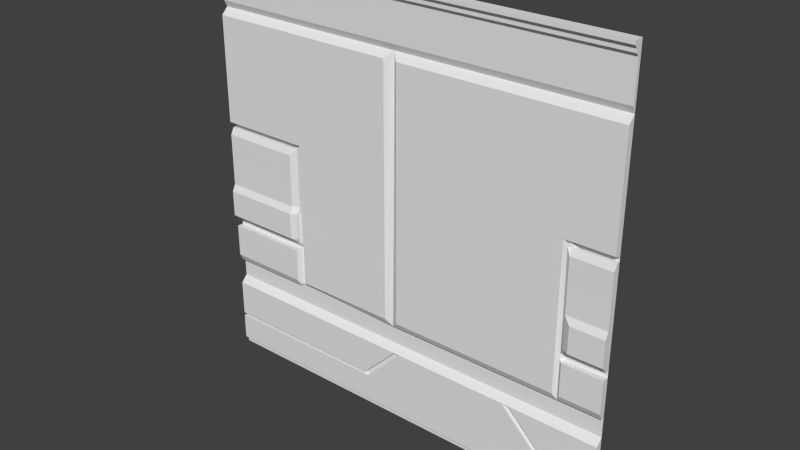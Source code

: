 # Source: med2_9.blend  (saved by Blender 2.76.0; exported with 4.5.12 LTS)
import bpy
from mathutils import Matrix  # noqa: F401  (used for matrix-valued properties, if any)

bpy.ops.wm.read_factory_settings(use_empty=True)
scene = bpy.context.scene
scene.name = 'Scene'

# ---- collections
col_collection_7 = bpy.data.collections.new('Collection 7'); scene.collection.children.link(col_collection_7)

# ---- materials (node trees are filled in below, after node groups)
mat_med2_9 = bpy.data.materials.new('med2_9')
mat_med2_9.alpha_threshold = 0.0
mat_med2_9.use_transparent_shadow = False
mat_med2_9.roughness = 0.5
mat_med2_9.specular_intensity = 0.0
mat_med2_9.line_color = (0.0, 0.0, 0.0, 1.0)

# ---- material node trees

# ---- world
world_world = bpy.data.worlds.new('World'); scene.world = world_world
world_world.color = (0.05088, 0.05088, 0.05088)
world_world.use_sun_shadow = False
world_world.sun_shadow_jitter_overblur = 0.0
world_world.cycles.sampling_method = 'NONE'
world_world.cycles.sample_map_resolution = 256

# ---- meshes
me_med2_9_png = bpy.data.meshes.new('med2_9.png')
me_med2_9_png.from_pydata([(-1.28, -1.28, -1.28), (1.28, -1.28, -1.28), (1.28, 1.28, -1.22), (-1.28, 1.28, -1.22), (-1.28, -1.24, -1.26), (-1.28, -1.2, -1.24), (-1.28, -1.1, -1.24), (-1.28, -1.06, -1.24), (-1.28, -1.04, -1.24), (-1.28, -0.82, -1.24), (-1.28, -0.78, -1.28), (-1.28, -0.74, -1.28), (-1.28, -0.7, -1.28), (-1.28, -0.66, -1.28), (-1.28, -0.42, -1.28), (-1.28, -0.38, -1.28), (-1.28, 0.22, -1.28), (-1.28, 0.24, -1.28), (-1.28, 0.94, -1.28), (-1.28, 0.98, -1.26), (-1.28, 1.2, -1.26), (-1.28, 1.24, -1.24), (1.28, -1.24, -1.26), (1.28, -1.2, -1.24), (1.28, -1.1, -1.24), (1.28, -1.06, -1.24), (1.28, -1.04, -1.24), (1.28, -0.82, -1.24), (1.28, -0.78, -1.28), (1.28, -0.74, -1.28), (1.28, -0.7, -1.28), (1.28, -0.66, -1.28), (1.28, -0.42, -1.28), (1.28, -0.38, -1.28), (1.28, 0.22, -1.28), (1.28, 0.24, -1.28), (1.28, 0.94, -1.28), (1.28, 0.98, -1.26), (1.28, 1.2, -1.26), (1.28, 1.24, -1.24), (-1.18, 1.26, -1.22), (-1.2, -0.66, -1.28), (-1.2, -0.42, -1.28), (-1.2, -0.38, -1.28), (-1.2, 0.22, -1.28), (-1.2, 0.24, -1.28), (-1.28, 1.02, -1.26), (-0.7204, -1.1, -1.24), (-0.7204, -1.06, -1.24), (1.28, 1.02, -1.26), (-0.7204, -0.42, -1.24), (-0.7204, -0.38, -1.24), (-0.7204, 0.24, -1.24), (-1.2, 1.22, -1.24), (-1.2, 1.24, -1.24), (-0.7406, -0.38, -1.26), (-0.7406, 0.24, -1.26), (-1.2, 1.28, -1.22), (-1.2, 1.26, -1.22), (-0.9999, 1.22, -1.24), (-0.9999, 1.26, -1.22), (-0.9999, 1.24, -1.24), (-0.9999, 1.28, -1.22), (-1.18, -0.66, -1.28), (-1.18, -0.42, -1.28), (-1.18, -0.38, -1.28), (-1.18, 0.22, -1.28), (-1.18, 0.24, -1.28), (1.28, -1.26, -1.26), (-0.05983, -0.66, -1.28), (-0.05983, 0.94, -1.28), (-0.05983, -0.42, -1.28), (-0.8001, -0.42, -1.28), (-0.8001, -0.38, -1.28), (-0.8001, 0.22, -1.28), (-0.8001, 0.24, -1.28), (-1.16, -0.42, -1.28), (-1.16, -0.38, -1.28), (-1.16, 0.22, -1.28), (-1.16, 0.24, -1.28), (-1.12, -0.42, -1.28), (-1.12, -0.38, -1.28), (-1.12, 0.22, -1.28), (-1.12, 0.24, -1.28), (-1.06, -0.42, -1.28), (-1.06, -0.38, -1.28), (-1.06, 0.22, -1.28), (-1.06, 0.24, -1.28), (-0.84, -0.42, -1.28), (-0.84, -0.38, -1.28), (-0.84, 0.22, -1.28), (-0.84, 0.24, -1.28), (0.9617, -1.04, -1.24), (-1.28, -1.26, -1.26), (-1.08, -0.42, -1.28), (-1.08, -0.38, -1.28), (-1.08, 0.22, -1.28), (-1.08, 0.24, -1.28), (0.9801, -1.1, -1.24), (1.28, -1.22, -1.24), (-1.18, 1.28, -1.22), (-1.18, 1.24, -1.24), (0.001768, -0.82, -1.24), (-0.03621, -0.82, -1.24), (0.7417, -0.82, -1.24), (1.084, -1.1, -1.24), (0.7001, -0.82, -1.24), (-0.2382, -1.06, -1.24), (-1.18, 1.22, -1.24), (-1.02, 1.26, -1.22), (-0.1003, 0.9, -1.24), (1.28, 0.9, -1.24), (-1.02, 1.28, -1.22), (-0.82, -0.42, -1.28), (-0.82, -0.38, -1.28), (-0.82, 0.22, -1.28), (-0.82, 0.24, -1.28), (-0.76, -0.42, -1.28), (-0.76, -0.38, -1.28), (-0.76, 0.22, -1.26), (-0.76, 0.24, -1.26), (-1.28, 0.9, -1.24), (1.2, 0.22, -1.28), (1.2, -0.66, -1.28), (1.2, 0.24, -1.28), (1.2, -0.38, -1.28), (1.2, -0.42, -1.28), (1.22, 0.22, -1.28), (1.22, -0.66, -1.28), (1.22, 0.24, -1.28), (1.22, -0.38, -1.28), (1.22, -0.42, -1.28), (1.28, 1.26, -1.22), (-1.28, -1.22, -1.24), (-0.2562, -1.04, -1.24), (1.124, -1.06, -1.24), (1.24, 0.22, -1.28), (1.24, -0.66, -1.28), (1.24, 0.24, -1.28), (1.24, -0.38, -1.28), (-1.28, 1.26, -1.22), (1.28, 1.22, -1.24), (1.24, -0.42, -1.28), (-1.28, 1.22, -1.24), (-1.02, 1.22, -1.24), (-1.02, 1.24, -1.24), (1.28, 0.26, -1.24), (-0.7204, 0.26, -1.24), (-0.76, 0.26, -1.24), (-1.16, 0.26, -1.24), (-1.28, 0.26, -1.24), (-1.28, -0.38, -1.26), (-1.28, -0.34, -1.22), (-1.28, -0.18, -1.22), (-1.28, -0.14, -1.24), (-1.28, 0.18, -1.24), (-1.28, 0.22, -1.26), (1.28, -0.38, -1.26), (1.28, -0.34, -1.22), (1.28, -0.18, -1.22), (1.28, -0.14, -1.24), (1.28, 0.18, -1.24), (1.28, 0.22, -1.26), (-1.2, -0.38, -1.26), (-1.2, -0.34, -1.22), (-1.2, -0.18, -1.22), (-1.2, -0.14, -1.24), (-1.2, 0.18, -1.24), (-1.2, 0.22, -1.26), (-1.18, -0.38, -1.26), (-1.18, -0.34, -1.22), (-1.18, -0.18, -1.22), (-1.18, -0.14, -1.24), (-1.18, 0.18, -1.24), (-1.18, 0.22, -1.26), (-1.16, -0.38, -1.26), (-1.16, -0.34, -1.22), (-1.16, -0.18, -1.22), (-1.16, -0.14, -1.24), (-1.16, 0.18, -1.24), (-1.16, 0.22, -1.26), (-0.76, -0.38, -1.26), (-0.8001, -0.38, -1.26), (-0.76, -0.34, -1.24), (-0.8001, -0.34, -1.22), (-0.76, -0.18, -1.24), (-0.8001, -0.18, -1.22), (-0.76, -0.14, -1.26), (-0.8001, -0.14, -1.24), (-0.76, 0.18, -1.26), (-0.8001, 0.18, -1.24), (-0.8001, 0.22, -1.26), (-1.12, -0.38, -1.26), (-1.12, -0.34, -1.22), (-1.12, -0.18, -1.22), (-1.12, -0.14, -1.24), (-1.12, 0.18, -1.24), (-1.12, 0.22, -1.26), (-1.08, -0.38, -1.26), (-1.08, -0.34, -1.22), (-1.08, -0.18, -1.22), (-1.08, -0.14, -1.24), (-1.08, 0.18, -1.24), (-1.08, 0.22, -1.26), (-0.84, -0.38, -1.26), (-1.06, -0.38, -1.26), (-0.84, -0.34, -1.22), (-1.06, -0.34, -1.22), (-0.84, -0.18, -1.22), (-1.06, -0.18, -1.22), (-0.84, -0.14, -1.24), (-1.06, -0.14, -1.24), (-0.84, 0.18, -1.24), (-1.06, 0.18, -1.24), (-0.84, 0.22, -1.26), (-1.06, 0.22, -1.26), (-0.82, -0.38, -1.26), (-0.82, -0.34, -1.22), (-0.82, -0.18, -1.22), (-0.82, -0.14, -1.24), (-0.82, 0.18, -1.24), (-0.82, 0.22, -1.26), (1.02, -0.38, -1.26), (1.2, 0.22, -1.26), (1.2, 0.18, -1.24), (1.2, -0.38, -1.26), (1.02, -0.42, -1.26), (1.2, -0.34, -1.22), (1.2, -0.18, -1.22), (1.2, -0.14, -1.24), (1.22, 0.22, -1.26), (1.22, 0.18, -1.24), (1.22, -0.38, -1.26), (1.22, -0.34, -1.22), (1.22, -0.18, -1.22), (1.22, -0.14, -1.24), (1.24, 0.22, -1.26), (1.24, 0.18, -1.24), (1.24, -0.38, -1.26), (1.24, -0.34, -1.22), (1.24, -0.18, -1.22), (1.24, -0.14, -1.24), (-1.28, -0.66, -1.26), (-1.28, -0.62, -1.24), (-1.28, -0.6, -1.24), (-1.28, -0.58, -1.24), (-1.28, -0.46, -1.24), (-1.28, -0.44, -1.24), (-1.28, -0.42, -1.24), (1.28, -0.66, -1.26), (1.28, -0.62, -1.24), (1.28, -0.6, -1.24), (1.28, -0.58, -1.24), (1.28, -0.46, -1.24), (1.28, -0.44, -1.24), (1.28, -0.42, -1.24), (-0.05983, -0.66, -1.26), (-1.2, -0.66, -1.26), (-1.2, -0.62, -1.24), (-1.2, -0.42, -1.24), (-1.18, -0.66, -1.26), (-0.1003, -0.62, -1.24), (-0.7204, -0.62, -1.24), (-0.76, -0.62, -1.28), (-0.76, -0.66, -1.28), (1.063, 0.24, -1.28), (1.064, 0.22, -1.28), (1.04, -0.38, -1.28), (1.2, -0.62, -1.24), (1.2, -0.46, -1.24), (1.2, -0.58, -1.24), (1.2, -0.66, -1.26), (1.2, -0.6, -1.24), (1.0, -0.62, -1.24), (1.2, -0.42, -1.24), (1.04, -0.42, -1.28), (1.2, -0.44, -1.24), (1.22, -0.62, -1.24), (1.22, -0.46, -1.24), (1.22, -0.58, -1.24), (1.22, -0.66, -1.26), (1.22, -0.6, -1.24), (1.22, -0.42, -1.24), (1.22, -0.44, -1.24), (1.24, -0.62, -1.24), (1.24, -0.46, -1.24), (1.24, -0.58, -1.24), (1.24, -0.66, -1.26), (1.24, -0.6, -1.24), (1.24, -0.42, -1.24), (1.24, -0.44, -1.24), (-1.28, -1.06, -1.26), (-1.28, -1.04, -1.26), (1.28, -1.06, -1.26), (1.28, -1.04, -1.26), (0.001768, -0.82, -1.26), (-0.03621, -0.82, -1.26), (-0.2382, -1.06, -1.26), (-0.7204, -1.06, -1.26), (-0.2562, -1.04, -1.26), (1.084, -1.1, -1.26), (0.9801, -1.1, -1.26), (0.7417, -0.82, -1.26), (0.7001, -0.82, -1.26), (0.9617, -1.04, -1.26), (1.124, -1.06, -1.26), (1.04, 0.24, -1.26), (1.04, 0.26, -1.24), (1.04, 0.22, -1.26), (1.04, -0.14, -1.24), (1.04, -0.6, -1.24), (1.04, -0.46, -1.24), (1.04, -0.62, -1.24), (1.04, -0.66, -1.26), (1.04, -0.18, -1.24), (1.04, -0.44, -1.24), (1.04, -0.34, -1.24), (1.04, -0.58, -1.24), (1.04, -0.42, -1.24), (1.04, -0.38, -1.26), (1.04, 0.18, -1.24), (1.04, -0.66, -1.28), (-0.01974, -0.62, -1.24), (1.02, 0.24, -1.25), (0.9999, 0.26, -1.24), (1.02, -0.66, -1.28), (-0.78, 0.22, -1.28), (-0.01974, 0.9, -1.24), (1.08, -0.34, -1.22), (1.08, -0.18, -1.22), (1.02, 0.22, -1.25), (1.02, -0.66, -1.26), (-0.7826, -0.42, -1.28), (-0.7801, -0.62, -1.24), (-0.7795, -0.66, -1.26), (-0.7803, -0.42, -1.24), (-0.7818, -0.38, -1.28), (1.28, -1.24, -1.28), (1.28, -1.22, -1.28), (1.28, -1.06, -1.28), (1.28, -1.04, -1.28), (1.28, -0.6, -1.28), (1.28, -0.14, -1.28), (1.28, 1.02, -1.28), (1.28, 1.2, -1.28), (1.28, 1.24, -1.28), (1.28, 1.28, -1.28), (-1.28, -1.28, -1.28), (-1.28, 1.28, -1.22), (-1.28, -1.24, -1.26), (-1.28, -1.2, -1.24), (-1.28, -1.1, -1.24), (-1.28, -1.06, -1.24), (-1.28, -1.04, -1.24), (-1.28, -0.82, -1.24), (-1.28, -0.78, -1.28), (-1.28, -0.66, -1.28), (-1.28, -0.42, -1.28), (-1.28, -0.38, -1.28), (-1.28, 0.22, -1.28), (-1.28, 0.24, -1.28), (-1.28, 0.94, -1.28), (-1.28, 0.98, -1.26), (-1.28, 1.2, -1.26), (-1.28, 1.24, -1.24), (-1.28, 1.02, -1.26), (-1.28, -1.26, -1.26), (-1.28, -1.22, -1.24), (-1.28, 0.9, -1.24), (-1.28, 1.26, -1.22), (-1.28, 1.22, -1.24), (-1.28, 0.26, -1.24), (-1.28, -0.38, -1.26), (-1.28, -0.34, -1.22), (-1.28, -0.18, -1.22), (-1.28, -0.14, -1.24), (-1.28, 0.18, -1.24), (-1.28, 0.22, -1.26), (-1.28, -0.66, -1.26), (-1.28, -0.62, -1.24), (-1.28, -0.6, -1.24), (-1.28, -0.58, -1.24), (-1.28, -0.46, -1.24), (-1.28, -0.44, -1.24), (-1.28, -0.42, -1.24), (-1.28, -1.06, -1.26), (-1.28, -1.04, -1.26), (-1.28, -1.24, -1.28), (-1.28, -1.22, -1.28), (-1.28, -1.06, -1.28), (-1.28, -1.04, -1.28), (-1.28, -0.6, -1.28), (-1.28, -0.14, -1.28), (-1.28, 1.02, -1.28), (-1.28, 1.2, -1.28), (-1.28, 1.24, -1.28), (-1.28, 1.28, -1.28), (-0.7402, -0.42, -1.26)], [], [(47, 98, 106, 102, 107, 48), (6, 47, 48, 7), (142, 32, 33, 139), (104, 92, 26, 27), (136, 34, 35, 138), (36, 37, 19, 18, 70), (16, 44, 45, 17), (14, 42, 43, 15), (22, 99, 133, 4), (8, 134, 103, 9), (68, 22, 4, 93), (61, 39, 132, 60, 109, 40, 58, 140, 21, 54, 101, 145), (134, 8, 292, 299), (135, 105, 24, 25), (308, 306, 323, 330), (109, 60, 132, 2, 62, 112, 100, 57, 3, 140, 58, 40), (29, 30, 31, 137, 128, 123, 321, 325, 69, 264, 63, 41, 13, 12, 11, 10, 28), (191, 190, 119), (44, 66, 67, 45), (7, 48, 298, 291), (42, 64, 65, 43), (1, 68, 93, 0), (38, 20, 46, 49), (309, 314, 329), (310, 312, 268, 272), (311, 317, 270, 269), (314, 316, 328, 329), (316, 319, 328), (315, 311, 269, 276), (265, 266, 122, 124), (115, 74, 75, 116), (113, 72, 73, 114), (64, 76, 77, 65), (66, 78, 79, 67), (76, 80, 81, 77), (123, 128, 280, 271), (78, 82, 83, 79), (94, 84, 85, 95), (127, 122, 223, 230), (86, 96, 203, 215), (96, 86, 87, 97), (139, 33, 157, 238), (84, 88, 89, 85), (96, 82, 197, 203), (86, 90, 91, 87), (122, 266, 308, 223), (95, 85, 205, 198), (82, 96, 97, 83), (34, 136, 236, 162), (81, 95, 198, 192), (80, 94, 95, 81), (144, 108, 53, 143, 20, 38, 141, 59), (224, 320, 309, 229), (46, 19, 37, 49), (50, 262, 261, 110, 121, 150, 149, 148, 147, 52, 51), (88, 113, 114, 89), (318, 275, 226), (90, 115, 116, 91), (90, 86, 215, 214), (147, 148, 56), (9, 103, 102, 106, 104, 27, 28, 10), (148, 75, 120), (326, 119, 120), (74, 326, 120, 75), (130, 139, 238, 232), (72, 332, 336, 73), (119, 326, 74, 191), (17, 45, 67, 79, 83, 97, 87, 91, 116, 75, 148, 149, 150), (13, 41, 257, 242), (32, 142, 289, 255), (41, 63, 260, 257), (85, 89, 204, 205), (317, 310, 272, 270), (115, 90, 214, 221), (73, 336, 118, 181, 182), (312, 313, 271, 268), (63, 264, 334, 260), (137, 31, 249, 287), (138, 35, 146, 307, 265, 124, 129), (306, 308, 266, 265), (136, 127, 230, 236), (44, 16, 156, 168), (267, 275, 126, 125), (82, 78, 180, 197), (78, 66, 174, 180), (142, 131, 282, 289), (259, 258, 333, 335), (397, 50, 51, 55), (319, 267, 125, 225), (74, 115, 221, 191), (66, 44, 168, 174), (226, 222, 330, 323, 324, 273, 331), (125, 130, 232, 225), (89, 114, 216, 204), (226, 275, 267, 222), (131, 126, 274, 282), (122, 127, 129, 124), (222, 319, 316), (15, 43, 163, 151), (126, 275, 318, 274), (64, 42, 259, 335, 332, 72, 113, 88, 84, 94, 80, 76), (126, 131, 130, 125), (42, 14, 248, 259), (54, 21, 143, 53, 108, 144, 59, 141, 39, 61, 145, 101), (307, 324, 323), (77, 81, 192, 175), (127, 136, 138, 129), (65, 77, 175, 169), (114, 73, 182, 216), (43, 65, 169, 163), (128, 137, 287, 280), (256, 331, 273, 322), (131, 142, 139, 130), (265, 307, 306), (111, 36, 70, 327), (327, 322, 273, 324, 307, 146, 111), (239, 158, 159, 240), (238, 157, 158, 239), (240, 159, 160, 241), (237, 161, 162, 236), (241, 160, 161, 237), (154, 166, 167, 155), (155, 167, 168, 156), (153, 165, 166, 154), (151, 163, 164, 152), (152, 164, 165, 153), (181, 187, 185, 183), (118, 55, 181), (166, 172, 173, 167), (167, 173, 174, 168), (165, 171, 172, 166), (163, 169, 170, 164), (164, 170, 171, 165), (52, 147, 56, 55, 51), (219, 188, 190, 220), (220, 190, 191, 221), (218, 186, 188, 219), (216, 182, 184, 217), (217, 184, 186, 218), (170, 176, 177, 171), (169, 175, 176, 170), (171, 177, 178, 172), (173, 179, 180, 174), (172, 178, 179, 173), (176, 193, 194, 177), (175, 192, 193, 176), (177, 194, 195, 178), (179, 196, 197, 180), (178, 195, 196, 179), (199, 207, 209, 200), (198, 205, 207, 199), (200, 209, 211, 201), (202, 213, 215, 203), (201, 211, 213, 202), (207, 206, 208, 209), (205, 204, 206, 207), (209, 208, 210, 211), (213, 212, 214, 215), (211, 210, 212, 213), (195, 201, 202, 196), (196, 202, 203, 197), (194, 200, 201, 195), (192, 198, 199, 193), (193, 199, 200, 194), (206, 217, 218, 208), (204, 216, 217, 206), (208, 218, 219, 210), (212, 220, 221, 214), (210, 219, 220, 212), (188, 187, 189, 190), (190, 189, 119), (186, 185, 187, 188), (181, 183, 184), (184, 183, 185, 186), (229, 235, 231, 224), (224, 231, 230, 223), (228, 234, 235, 229), (225, 232, 233, 227), (227, 233, 234, 228), (235, 241, 237, 231), (231, 237, 236, 230), (234, 240, 241, 235), (232, 238, 239, 233), (233, 239, 240, 234), (287, 249, 250, 284), (284, 250, 251, 288), (288, 251, 252, 286), (285, 253, 254, 290), (290, 254, 255, 289), (286, 252, 253, 285), (242, 257, 258, 243), (259, 248, 247, 246, 245, 244, 243, 258), (69, 256, 264), (327, 70, 71, 256, 322), (264, 263, 333, 334), (71, 70, 110, 261, 256), (313, 312, 331), (331, 312, 310, 317, 311, 315, 318, 226), (270, 279, 278, 269), (276, 283, 282, 274), (269, 278, 283, 276), (272, 281, 279, 270), (268, 277, 281, 272), (271, 280, 277, 268), (279, 286, 285, 278), (283, 290, 289, 282), (278, 285, 290, 283), (281, 288, 286, 279), (277, 284, 288, 281), (280, 287, 284, 277), (303, 301, 300, 305, 293, 294, 304, 302), (298, 297, 295, 296, 299, 292, 291), (92, 104, 302, 304), (98, 105, 300, 301), (103, 134, 299, 296), (104, 106, 303, 302), (102, 103, 296, 295), (135, 25, 293, 305), (107, 102, 295, 297), (106, 98, 301, 303), (105, 135, 305, 300), (26, 92, 304, 294), (48, 107, 297, 298), (99, 23, 24, 105, 98, 47, 6, 5, 133), (148, 120, 56), (318, 315, 276, 274), (313, 321, 123, 271), (263, 264, 262, 50, 397, 117), (264, 256, 261, 262), (330, 320, 308), (222, 267, 319), (331, 325, 321, 313), (306, 307, 323), (121, 110, 70, 18), (229, 309, 329, 228), (328, 319, 225, 227), (329, 328, 227, 228), (330, 222, 316, 314, 309, 320), (308, 320, 224, 223), (325, 331, 256, 69), (182, 181, 184), (119, 189, 187, 181, 55, 56, 120), (334, 333, 258, 257, 260), (335, 333, 263, 117), (332, 335, 117), (336, 332, 117, 118), (27, 26, 294, 340, 28), (294, 293, 339, 340), (99, 338, 339, 293, 25, 24, 23), (99, 22, 337, 338), (22, 68, 1, 337), (255, 254, 253, 252, 251, 341, 32), (249, 31, 341, 251, 250), (33, 342, 160, 159, 158, 157), (162, 161, 160, 342, 34), (111, 146, 35, 36), (343, 49, 37, 36), (38, 49, 343, 344), (39, 141, 38, 344, 345), (2, 132, 39, 345, 346), (354, 355, 390, 386, 353), (386, 390, 389, 385), (367, 350, 351, 352, 385, 389, 388), (367, 388, 387, 349), (349, 387, 347, 366), (384, 357, 391, 380, 381, 382, 383), (378, 379, 380, 391, 356), (358, 372, 373, 374, 375, 392), (377, 359, 392, 375, 376), (368, 361, 360, 371), (393, 361, 362, 365), (363, 394, 393, 365), (364, 395, 394, 363, 370), (348, 396, 395, 364, 369), (2, 346, 396, 348, 3, 57, 100, 112, 62), (118, 117, 397, 55)])
_uv = me_med2_9_png.uv_layers.new(name='UVMap')
_uv.uv.foreach_set('vector', [0.2186, 0.0704, 0.8828, 0.0704, 0.7734, 0.1798, 0.5006, 0.1798, 0.4069, 0.08602, 0.2186, 0.08602, 5.131e-06, 0.0704, 0.2186, 0.0704, 0.2186, 0.08602, 5.131e-06, 0.08602, 0.9843, 0.336, 0.9999, 0.336, 0.9999, 0.3516, 0.9843, 0.3516, 0.7896, 0.1798, 0.8756, 0.09384, 0.9999, 0.09384, 0.9999, 0.1798, 0.9843, 0.586, 0.9999, 0.586, 0.9999, 0.5938, 0.9843, 0.5938, 0.9999, 0.8672, 0.9999, 0.8828, 5.131e-06, 0.8828, 5.131e-06, 0.8672, 0.4766, 0.8672, 5.131e-06, 0.586, 0.03118, 0.586, 0.03118, 0.5938, 5.131e-06, 0.5938, 5.131e-06, 0.336, 0.03118, 0.336, 0.03118, 0.3516, 5.131e-06, 0.3516, 0.9999, 0.01572, 0.9999, 0.02353, 5.131e-06, 0.02353, 5.131e-06, 0.01572, 5.131e-06, 0.09384, 0.3999, 0.09384, 0.4858, 0.1798, 5.131e-06, 0.1798, 0.9999, 0.007907, 0.9999, 0.01572, 5.131e-06, 0.01572, 5.131e-06, 0.007907, 0.1094, 0.9844, 0.9999, 0.9844, 0.9999, 0.9922, 0.1094, 0.9922, 0.1015, 0.9922, 0.03903, 0.9922, 0.03124, 0.9922, 5.131e-06, 0.9922, 5.131e-06, 0.9844, 0.03124, 0.9844, 0.03903, 0.9844, 0.1015, 0.9844, 0.3999, 0.09384, 5.131e-06, 0.09384, 5.131e-06, 0.09384, 0.3999, 0.09384, 0.939, 0.08602, 0.9234, 0.0704, 0.9999, 0.0704, 0.9999, 0.08602, 0.9062, 0.586, 0.9062, 0.5938, 0.8983, 0.5938, 0.8983, 0.586, 0.1015, 0.9922, 0.1094, 0.9922, 0.9999, 0.9922, 0.9999, 1.0, 0.1094, 1.0, 0.1015, 1.0, 0.03903, 1.0, 0.03124, 1.0, 5.131e-06, 1.0, 5.131e-06, 0.9922, 0.03124, 0.9922, 0.03903, 0.9922, 0.9999, 0.211, 0.9999, 0.2266, 0.9999, 0.2423, 0.9843, 0.2423, 0.9765, 0.2423, 0.9686, 0.2423, 0.9061, 0.2423, 0.8983, 0.2423, 0.4766, 0.2423, 0.2031, 0.2423, 0.03906, 0.2423, 0.03118, 0.2423, 5.131e-06, 0.2423, 5.131e-06, 0.2266, 5.131e-06, 0.211, 5.131e-06, 0.1954, 0.9999, 0.1954, 0.1875, 0.586, 0.1875, 0.5703, 0.2031, 0.586, 0.03118, 0.586, 0.03906, 0.586, 0.03906, 0.5938, 0.03118, 0.5938, 5.131e-06, 0.08602, 0.2186, 0.08602, 0.2186, 0.08602, 5.131e-06, 0.08602, 0.03118, 0.336, 0.03906, 0.336, 0.03906, 0.3516, 0.03118, 0.3516, 0.9999, 9.533e-05, 0.9999, 0.007907, 5.131e-06, 0.007907, 5.131e-06, 9.533e-05, 0.9999, 0.9687, 5.131e-06, 0.9687, 5.131e-06, 0.8984, 0.9999, 0.8984, 0.9062, 0.4454, 0.9061, 0.4297, 0.9217, 0.4297, 0.9062, 0.2657, 0.9062, 0.2579, 0.9686, 0.2579, 0.9686, 0.2657, 0.9062, 0.3204, 0.9062, 0.2735, 0.9686, 0.2735, 0.9686, 0.3204, 0.9061, 0.4297, 0.9061, 0.3672, 0.9217, 0.3672, 0.9217, 0.4297, 0.9061, 0.3672, 0.9062, 0.3516, 0.9217, 0.3672, 0.9062, 0.3282, 0.9062, 0.3204, 0.9686, 0.3204, 0.9686, 0.3282, 0.9151, 0.5938, 0.9157, 0.586, 0.9686, 0.586, 0.9686, 0.5938, 0.1797, 0.586, 0.1875, 0.586, 0.1875, 0.5938, 0.1797, 0.5938, 0.1797, 0.336, 0.1875, 0.336, 0.1875, 0.3516, 0.1797, 0.3516, 0.03906, 0.336, 0.04702, 0.336, 0.04702, 0.3516, 0.03906, 0.3516, 0.03906, 0.586, 0.04702, 0.586, 0.04702, 0.5938, 0.03906, 0.5938, 0.04702, 0.336, 0.06244, 0.336, 0.06244, 0.3516, 0.04702, 0.3516, 0.9655, 0.2343, 0.9733, 0.2343, 0.9733, 0.2343, 0.9655, 0.2343, 0.04702, 0.586, 0.06244, 0.586, 0.06244, 0.5938, 0.04702, 0.5938, 0.0781, 0.336, 0.08593, 0.336, 0.08593, 0.3516, 0.0781, 0.3516, 0.9765, 0.5683, 0.9686, 0.5683, 0.9686, 0.5683, 0.9765, 0.5683, 0.08593, 0.5683, 0.0781, 0.5683, 0.0781, 0.5683, 0.08593, 0.5683, 0.0781, 0.586, 0.08593, 0.586, 0.08593, 0.5938, 0.0781, 0.5938, 0.9843, 0.3516, 0.9999, 0.3516, 0.9999, 0.3516, 0.9843, 0.3516, 0.08593, 0.336, 0.1719, 0.336, 0.1719, 0.3516, 0.08593, 0.3516, 0.0781, 0.5683, 0.06244, 0.5683, 0.06244, 0.5683, 0.0781, 0.5683, 0.08593, 0.586, 0.1719, 0.586, 0.1719, 0.5938, 0.08593, 0.5938, 0.9686, 0.5683, 0.9157, 0.5683, 0.9062, 0.5683, 0.9686, 0.5683, 0.0781, 0.3516, 0.08593, 0.3516, 0.08593, 0.3516, 0.0781, 0.3516, 0.06244, 0.586, 0.0781, 0.586, 0.0781, 0.5938, 0.06244, 0.5938, 0.9999, 0.5683, 0.9843, 0.5683, 0.9843, 0.5683, 0.9999, 0.5683, 0.06244, 0.3516, 0.0781, 0.3516, 0.0781, 0.3516, 0.06244, 0.3516, 0.06244, 0.336, 0.0781, 0.336, 0.0781, 0.3516, 0.06244, 0.3516, 0.1015, 0.9766, 0.03903, 0.9766, 0.03124, 0.9766, 5.131e-06, 0.9766, 5.131e-06, 0.9687, 0.9999, 0.9687, 0.9999, 0.9766, 0.1094, 0.9766, 0.9686, 0.5703, 0.9062, 0.5684, 0.9062, 0.4454, 0.9686, 0.4454, 5.131e-06, 0.8984, 5.131e-06, 0.8828, 0.9999, 0.8828, 0.9999, 0.8984, 0.2186, 0.336, 0.2186, 0.2579, 0.4608, 0.2579, 0.4608, 0.8516, 5.131e-06, 0.8516, 5.131e-06, 0.6016, 0.04702, 0.6016, 0.2031, 0.6016, 0.2186, 0.6016, 0.2186, 0.5938, 0.2186, 0.3516, 0.1719, 0.336, 0.1797, 0.336, 0.1797, 0.3516, 0.1719, 0.3516, 0.9062, 0.336, 0.9062, 0.336, 0.8983, 0.336, 0.1719, 0.586, 0.1797, 0.586, 0.1797, 0.5938, 0.1719, 0.5938, 0.1719, 0.5683, 0.08593, 0.5683, 0.08593, 0.5683, 0.1719, 0.5683, 0.2186, 0.6016, 0.2031, 0.6016, 0.2107, 0.5938, 5.131e-06, 0.1798, 0.4858, 0.1798, 0.5006, 0.1798, 0.7734, 0.1798, 0.7896, 0.1798, 0.9999, 0.1798, 0.9999, 0.1954, 5.131e-06, 0.1954, 0.2031, 0.6016, 0.1875, 0.5938, 0.2031, 0.5938, 0.1953, 0.586, 0.2031, 0.586, 0.2031, 0.5938, 0.1875, 0.586, 0.1953, 0.586, 0.2031, 0.5938, 0.1875, 0.5938, 0.9765, 0.3516, 0.9843, 0.3516, 0.9843, 0.3516, 0.9765, 0.3516, 0.1875, 0.336, 0.1943, 0.336, 0.1946, 0.3516, 0.1875, 0.3516, 0.1896, 0.5675, 0.1818, 0.5675, 0.174, 0.5675, 0.174, 0.5675, 5.131e-06, 0.5938, 0.03118, 0.5938, 0.03906, 0.5938, 0.04702, 0.5938, 0.06244, 0.5938, 0.0781, 0.5938, 0.08593, 0.5938, 0.1719, 0.5938, 0.1797, 0.5938, 0.1875, 0.5938, 0.2031, 0.6016, 0.04702, 0.6016, 5.131e-06, 0.6016, 5.131e-06, 0.2408, 0.03118, 0.2408, 0.03118, 0.2408, 5.131e-06, 0.2408, 0.9999, 0.336, 0.9843, 0.336, 0.9843, 0.336, 0.9999, 0.336, 0.03118, 0.2408, 0.03906, 0.2408, 0.03906, 0.2408, 0.03118, 0.2408, 0.08593, 0.3516, 0.1719, 0.3516, 0.1719, 0.3516, 0.08593, 0.3516, 0.9062, 0.2735, 0.9062, 0.2657, 0.9686, 0.2657, 0.9686, 0.2735, 0.1797, 0.5683, 0.1719, 0.5683, 0.1719, 0.5683, 0.1797, 0.5683, 0.1875, 0.3516, 0.1946, 0.3516, 0.2031, 0.3516, 0.2031, 0.3516, 0.1875, 0.3516, 0.9062, 0.2579, 0.9062, 0.2423, 0.9686, 0.2423, 0.9686, 0.2579, 0.03906, 0.2408, 0.2031, 0.2408, 0.1955, 0.2408, 0.03906, 0.2408, 0.9811, 0.2343, 0.9967, 0.2343, 0.9967, 0.2343, 0.9811, 0.2343, 0.9843, 0.5938, 0.9999, 0.5938, 0.9999, 0.6016, 0.9062, 0.6016, 0.9151, 0.5938, 0.9686, 0.5938, 0.9765, 0.5938, 0.9062, 0.5938, 0.9062, 0.586, 0.9157, 0.586, 0.9151, 0.5938, 0.9843, 0.5683, 0.9765, 0.5683, 0.9765, 0.5683, 0.9843, 0.5683, 0.03118, 0.5683, 5.131e-06, 0.5683, 5.131e-06, 0.5683, 0.03118, 0.5683, 0.9062, 0.3516, 0.9062, 0.336, 0.9686, 0.336, 0.9686, 0.3516, 0.06244, 0.5683, 0.04702, 0.5683, 0.04702, 0.5683, 0.06244, 0.5683, 0.04702, 0.5683, 0.03906, 0.5683, 0.03906, 0.5683, 0.04702, 0.5683, 0.9843, 0.336, 0.9765, 0.336, 0.9765, 0.336, 0.9843, 0.336, 0.03118, 0.336, 0.03107, 0.2579, 0.1954, 0.2579, 0.1953, 0.336, 0.2108, 0.336, 0.2186, 0.336, 0.2186, 0.3516, 0.2131, 0.3516, 0.9667, 0.3435, 0.9667, 0.3435, 0.9924, 0.3435, 0.9924, 0.3435, 0.1875, 0.5683, 0.1797, 0.5683, 0.1797, 0.5683, 0.1875, 0.5683, 0.03906, 0.5683, 0.03118, 0.5683, 0.03118, 0.5683, 0.03906, 0.5683, 0.8983, 0.336, 0.8983, 0.3516, 0.8983, 0.586, 0.8983, 0.5938, 0.8905, 0.6016, 0.8905, 0.2579, 0.8983, 0.2423, 0.9686, 0.3516, 0.9765, 0.3516, 0.9765, 0.3516, 0.9686, 0.3516, 0.1719, 0.3516, 0.1797, 0.3516, 0.1797, 0.3516, 0.1719, 0.3516, 0.7753, 0.5528, 0.7802, 0.5528, 0.7803, 0.5627, 0.7753, 0.5627, 0.9765, 0.336, 0.9686, 0.336, 0.9686, 0.336, 0.9765, 0.336, 0.9686, 0.586, 0.9765, 0.586, 0.9765, 0.5938, 0.9686, 0.5938, 0.8983, 0.3516, 0.9062, 0.3516, 0.9061, 0.3672, 5.131e-06, 0.3516, 0.03118, 0.3516, 0.03118, 0.3516, 5.131e-06, 0.3516, 0.9686, 0.336, 0.9062, 0.336, 0.9062, 0.336, 0.9686, 0.336, 0.01627, 0.3562, 0.008385, 0.3562, 0.008385, 0.3562, 0.1667, 0.3575, 0.165, 0.3577, 0.1582, 0.3577, 0.1504, 0.3577, 0.1491, 0.3562, 0.06313, 0.3562, 0.0553, 0.3562, 0.03965, 0.3562, 0.02422, 0.3562, 0.9686, 0.336, 0.9765, 0.336, 0.9765, 0.3516, 0.9686, 0.3516, 0.03118, 0.336, 5.131e-06, 0.336, 5.131e-06, 0.336, 0.03118, 0.336, 0.03124, 0.9844, 5.131e-06, 0.9844, 5.131e-06, 0.9766, 0.03124, 0.9766, 0.03903, 0.9766, 0.1015, 0.9766, 0.1094, 0.9766, 0.9999, 0.9766, 0.9999, 0.9844, 0.1094, 0.9844, 0.1015, 0.9844, 0.03903, 0.9844, 0.9062, 0.6016, 0.8905, 0.6016, 0.8983, 0.5938, 0.04702, 0.3516, 0.06244, 0.3516, 0.06244, 0.3516, 0.04702, 0.3516, 0.9765, 0.586, 0.9843, 0.586, 0.9843, 0.5938, 0.9765, 0.5938, 0.03906, 0.3516, 0.04702, 0.3516, 0.04702, 0.3516, 0.03906, 0.3516, 0.1797, 0.3516, 0.1875, 0.3516, 0.1875, 0.3516, 0.1797, 0.3516, 0.03118, 0.3516, 0.03906, 0.3516, 0.03906, 0.3516, 0.03118, 0.3516, 0.9733, 0.2343, 0.9811, 0.2343, 0.9811, 0.2343, 0.9733, 0.2343, 0.4766, 0.2423, 0.8983, 0.2423, 0.8905, 0.2579, 0.4922, 0.2579, 0.9765, 0.336, 0.9843, 0.336, 0.9843, 0.3516, 0.9765, 0.3516, 0.9151, 0.5938, 0.9062, 0.6016, 0.9062, 0.5938, 0.9999, 0.8516, 0.9999, 0.8672, 0.4766, 0.8672, 0.4922, 0.8516, 0.4922, 0.8516, 0.4922, 0.2579, 0.8905, 0.2579, 0.8905, 0.6016, 0.9062, 0.6016, 0.9999, 0.6016, 0.9999, 0.8516, 0.9843, 0.3672, 0.9999, 0.3672, 0.9999, 0.4297, 0.9843, 0.4297, 0.9843, 0.3516, 0.9999, 0.3516, 0.9999, 0.3672, 0.9843, 0.3672, 0.9843, 0.4297, 0.9999, 0.4297, 0.9999, 0.4454, 0.9843, 0.4454, 0.9843, 0.5703, 0.9999, 0.5703, 0.9999, 0.586, 0.9843, 0.586, 0.9843, 0.4454, 0.9999, 0.4454, 0.9999, 0.5703, 0.9843, 0.5703, 5.131e-06, 0.4454, 0.03118, 0.4454, 0.03118, 0.5703, 5.131e-06, 0.5703, 5.131e-06, 0.5703, 0.03118, 0.5703, 0.03118, 0.586, 5.131e-06, 0.586, 5.131e-06, 0.4297, 0.03118, 0.4297, 0.03118, 0.4454, 5.131e-06, 0.4454, 5.131e-06, 0.3516, 0.03118, 0.3516, 0.03118, 0.3672, 5.131e-06, 0.3672, 5.131e-06, 0.3672, 0.03118, 0.3672, 0.03118, 0.4297, 5.131e-06, 0.4297, 0.08315, 0.4653, 0.1769, 0.4653, 0.1613, 0.4653, 0.09878, 0.4653, 0.2031, 0.3516, 0.2107, 0.3516, 0.2031, 0.3516, 0.03118, 0.4454, 0.03906, 0.4454, 0.03906, 0.5703, 0.03118, 0.5703, 0.03118, 0.5703, 0.03906, 0.5703, 0.03906, 0.586, 0.03118, 0.586, 0.03118, 0.4297, 0.03906, 0.4297, 0.03906, 0.4454, 0.03118, 0.4454, 0.03118, 0.3516, 0.03906, 0.3516, 0.03906, 0.3672, 0.03118, 0.3672, 0.03118, 0.3672, 0.03906, 0.3672, 0.03906, 0.4297, 0.03118, 0.4297, 0.2186, 0.5938, 0.2186, 0.6016, 0.2107, 0.5938, 0.2107, 0.3516, 0.2186, 0.3516, 0.1797, 0.4454, 0.1875, 0.4454, 0.1875, 0.5703, 0.1797, 0.5703, 0.1797, 0.5703, 0.1875, 0.5703, 0.1875, 0.586, 0.1797, 0.586, 0.1797, 0.4297, 0.1875, 0.4297, 0.1875, 0.4454, 0.1797, 0.4454, 0.1797, 0.3516, 0.1875, 0.3516, 0.1875, 0.3672, 0.1797, 0.3672, 0.1797, 0.3672, 0.1875, 0.3672, 0.1875, 0.4297, 0.1797, 0.4297, 0.03906, 0.3672, 0.04702, 0.3672, 0.04702, 0.4297, 0.03906, 0.4297, 0.03906, 0.3516, 0.04702, 0.3516, 0.04702, 0.3672, 0.03906, 0.3672, 0.03906, 0.4297, 0.04702, 0.4297, 0.04702, 0.4454, 0.03906, 0.4454, 0.03906, 0.5703, 0.04702, 0.5703, 0.04702, 0.586, 0.03906, 0.586, 0.03906, 0.4454, 0.04702, 0.4454, 0.04702, 0.5703, 0.03906, 0.5703, 0.04702, 0.3672, 0.06244, 0.3672, 0.06244, 0.4297, 0.04702, 0.4297, 0.04702, 0.3516, 0.06244, 0.3516, 0.06244, 0.3672, 0.04702, 0.3672, 0.04702, 0.4297, 0.06244, 0.4297, 0.06244, 0.4454, 0.04702, 0.4454, 0.04702, 0.5703, 0.06244, 0.5703, 0.06244, 0.586, 0.04702, 0.586, 0.04702, 0.4454, 0.06244, 0.4454, 0.06244, 0.5703, 0.04702, 0.5703, 0.0781, 0.3672, 0.08593, 0.3672, 0.08593, 0.4297, 0.0781, 0.4297, 0.0781, 0.3516, 0.08593, 0.3516, 0.08593, 0.3672, 0.0781, 0.3672, 0.0781, 0.4297, 0.08593, 0.4297, 0.08593, 0.4454, 0.0781, 0.4454, 0.0781, 0.5703, 0.08593, 0.5703, 0.08593, 0.586, 0.0781, 0.586, 0.0781, 0.4454, 0.08593, 0.4454, 0.08593, 0.5703, 0.0781, 0.5703, 0.08593, 0.3672, 0.1719, 0.3672, 0.1719, 0.4297, 0.08593, 0.4297, 0.08593, 0.3516, 0.1719, 0.3516, 0.1719, 0.3672, 0.08593, 0.3672, 0.08593, 0.4297, 0.1719, 0.4297, 0.1719, 0.4454, 0.08593, 0.4454, 0.08593, 0.5703, 0.1719, 0.5703, 0.1719, 0.586, 0.08593, 0.586, 0.08593, 0.4454, 0.1719, 0.4454, 0.1719, 0.5703, 0.08593, 0.5703, 0.06244, 0.4454, 0.0781, 0.4454, 0.0781, 0.5703, 0.06244, 0.5703, 0.06244, 0.5703, 0.0781, 0.5703, 0.0781, 0.586, 0.06244, 0.586, 0.06244, 0.4297, 0.0781, 0.4297, 0.0781, 0.4454, 0.06244, 0.4454, 0.06244, 0.3516, 0.0781, 0.3516, 0.0781, 0.3672, 0.06244, 0.3672, 0.06244, 0.3672, 0.0781, 0.3672, 0.0781, 0.4297, 0.06244, 0.4297, 0.1719, 0.3672, 0.1797, 0.3672, 0.1797, 0.4297, 0.1719, 0.4297, 0.1719, 0.3516, 0.1797, 0.3516, 0.1797, 0.3672, 0.1719, 0.3672, 0.1719, 0.4297, 0.1797, 0.4297, 0.1797, 0.4454, 0.1719, 0.4454, 0.1719, 0.5703, 0.1797, 0.5703, 0.1797, 0.586, 0.1719, 0.586, 0.1719, 0.4454, 0.1797, 0.4454, 0.1797, 0.5703, 0.1719, 0.5703, 0.1875, 0.4454, 0.2031, 0.4454, 0.2031, 0.5703, 0.1875, 0.5703, 0.1875, 0.5568, 0.2031, 0.5568, 0.2031, 0.5693, 0.1875, 0.4297, 0.2031, 0.4297, 0.2031, 0.4454, 0.1875, 0.4454, 0.1938, 0.3609, 0.1938, 0.3651, 0.1897, 0.3651, 0.1875, 0.3672, 0.2031, 0.3672, 0.2031, 0.4297, 0.1875, 0.4297, 0.9686, 0.4454, 0.9765, 0.4454, 0.9765, 0.5703, 0.9686, 0.5703, 0.9686, 0.5703, 0.9765, 0.5703, 0.9765, 0.586, 0.9686, 0.586, 0.9686, 0.4297, 0.9765, 0.4297, 0.9765, 0.4454, 0.9686, 0.4454, 0.9686, 0.3516, 0.9765, 0.3516, 0.9765, 0.3672, 0.9686, 0.3672, 0.9686, 0.3672, 0.9765, 0.3672, 0.9765, 0.4297, 0.9686, 0.4297, 0.9765, 0.4454, 0.9843, 0.4454, 0.9843, 0.5703, 0.9765, 0.5703, 0.9765, 0.5703, 0.9843, 0.5703, 0.9843, 0.586, 0.9765, 0.586, 0.9765, 0.4297, 0.9843, 0.4297, 0.9843, 0.4454, 0.9765, 0.4454, 0.9765, 0.3516, 0.9843, 0.3516, 0.9843, 0.3672, 0.9765, 0.3672, 0.9765, 0.3672, 0.9843, 0.3672, 0.9843, 0.4297, 0.9765, 0.4297, 0.9843, 0.2423, 0.9999, 0.2423, 0.9999, 0.2579, 0.9843, 0.2579, 0.9843, 0.2579, 0.9999, 0.2579, 0.9999, 0.2657, 0.9843, 0.2657, 0.9843, 0.2657, 0.9999, 0.2657, 0.9999, 0.2735, 0.9843, 0.2735, 0.9843, 0.3204, 0.9999, 0.3204, 0.9999, 0.3282, 0.9843, 0.3282, 0.9843, 0.3282, 0.9999, 0.3282, 0.9999, 0.336, 0.9843, 0.336, 0.9843, 0.2735, 0.9999, 0.2735, 0.9999, 0.3204, 0.9843, 0.3204, 5.131e-06, 0.2423, 0.03118, 0.2423, 0.03118, 0.2579, 5.131e-06, 0.2579, 0.03118, 0.336, 5.131e-06, 0.336, 5.131e-06, 0.3282, 5.131e-06, 0.3204, 5.131e-06, 0.2735, 5.131e-06, 0.2657, 5.131e-06, 0.2579, 0.03118, 0.2579, 0.4766, 0.2423, 0.4766, 0.2423, 0.2161, 0.2468, 0.4922, 0.8516, 0.4766, 0.8672, 0.4766, 0.336, 0.4766, 0.2423, 0.4922, 0.2579, 0.2031, 0.2423, 0.2031, 0.2579, 0.1953, 0.2579, 0.1955, 0.2423, 0.4766, 0.336, 0.4766, 0.8672, 0.4608, 0.8516, 0.4608, 0.2579, 0.4766, 0.2423, 0.9062, 0.2423, 0.9062, 0.2579, 0.8983, 0.2423, 0.8983, 0.2423, 0.9062, 0.2579, 0.9062, 0.2657, 0.9062, 0.2735, 0.9062, 0.3204, 0.9062, 0.3282, 0.9062, 0.336, 0.8983, 0.336, 0.9686, 0.2735, 0.9765, 0.2735, 0.9765, 0.3204, 0.9686, 0.3204, 0.9686, 0.3282, 0.9765, 0.3282, 0.9765, 0.336, 0.9686, 0.336, 0.9686, 0.3204, 0.9765, 0.3204, 0.9765, 0.3282, 0.9686, 0.3282, 0.9686, 0.2657, 0.9765, 0.2657, 0.9765, 0.2735, 0.9686, 0.2735, 0.9686, 0.2579, 0.9765, 0.2579, 0.9765, 0.2657, 0.9686, 0.2657, 0.9686, 0.2423, 0.9765, 0.2423, 0.9765, 0.2579, 0.9686, 0.2579, 0.9765, 0.2735, 0.9843, 0.2735, 0.9843, 0.3204, 0.9765, 0.3204, 0.9765, 0.3282, 0.9843, 0.3282, 0.9843, 0.336, 0.9765, 0.336, 0.9765, 0.3204, 0.9843, 0.3204, 0.9843, 0.3282, 0.9765, 0.3282, 0.9765, 0.2657, 0.9843, 0.2657, 0.9843, 0.2735, 0.9765, 0.2735, 0.9765, 0.2579, 0.9843, 0.2579, 0.9843, 0.2657, 0.9765, 0.2657, 0.9765, 0.2423, 0.9843, 0.2423, 0.9843, 0.2579, 0.9765, 0.2579, 0.7734, 0.1798, 0.8828, 0.0704, 0.9234, 0.0704, 0.939, 0.08602, 0.9999, 0.08602, 0.9999, 0.09384, 0.8756, 0.09384, 0.7896, 0.1798, 0.2186, 0.08602, 0.4069, 0.08602, 0.5006, 0.1798, 0.4858, 0.1798, 0.3999, 0.09384, 5.131e-06, 0.09384, 5.131e-06, 0.08602, 0.7737, 0.2472, 0.6522, 0.2481, 0.6522, 0.2481, 0.7737, 0.2472, 0.8828, 0.0704, 0.9234, 0.0704, 0.9234, 0.0704, 0.8828, 0.0704, 0.5741, 0.2523, 0.4527, 0.2481, 0.4527, 0.2481, 0.5741, 0.2523, 0.7745, 0.2075, 0.7583, 0.2075, 0.7583, 0.2075, 0.7745, 0.2075, 0.4855, 0.2075, 0.4707, 0.2075, 0.4707, 0.2075, 0.4855, 0.2075, 0.939, 0.08602, 0.9999, 0.08602, 0.9999, 0.08602, 0.939, 0.08602, 0.4447, 0.07846, 0.5384, 0.1722, 0.5384, 0.1722, 0.4447, 0.07846, 0.7507, 0.1722, 0.8601, 0.06284, 0.8601, 0.06284, 0.7507, 0.1722, 0.9234, 0.0704, 0.939, 0.08602, 0.939, 0.08602, 0.9234, 0.0704, 0.9999, 0.09384, 0.8756, 0.09384, 0.8756, 0.09384, 0.9999, 0.09384, 0.2186, 0.08602, 0.4069, 0.08602, 0.4069, 0.08602, 0.2186, 0.08602, 0.9999, 0.02353, 0.9999, 0.03134, 0.9999, 0.0704, 0.9234, 0.0704, 0.8828, 0.0704, 0.2186, 0.0704, 5.131e-06, 0.0704, 5.131e-06, 0.03134, 5.131e-06, 0.02353, 0.2031, 0.6016, 0.2031, 0.5938, 0.2107, 0.5938, 0.9062, 0.336, 0.9062, 0.3282, 0.9686, 0.3282, 0.9686, 0.336, 0.9099, 0.236, 0.9099, 0.236, 0.9724, 0.236, 0.9724, 0.236, 0.2031, 0.2579, 0.2031, 0.2423, 0.2189, 0.2579, 0.2186, 0.336, 0.2108, 0.336, 0.2031, 0.336, 0.2031, 0.2423, 0.4766, 0.2423, 0.4608, 0.2579, 0.2186, 0.2579, 0.8983, 0.586, 0.9062, 0.5703, 0.9062, 0.586, 0.8568, 0.2458, 0.8646, 0.2458, 0.8646, 0.2458, 0.8921, 0.2448, 0.892, 0.2448, 0.8998, 0.2448, 0.8999, 0.2448, 0.9062, 0.5938, 0.9062, 0.6016, 0.8983, 0.5938, 5.131e-06, 0.8516, 0.4608, 0.8516, 0.4766, 0.8672, 5.131e-06, 0.8672, 0.9686, 0.4454, 0.9062, 0.4454, 0.9217, 0.4297, 0.9686, 0.4297, 0.9217, 0.3672, 0.9062, 0.3516, 0.9686, 0.3516, 0.9686, 0.3672, 0.9217, 0.4297, 0.9217, 0.3672, 0.9686, 0.3672, 0.9686, 0.4297, 0.8983, 0.586, 0.8983, 0.3516, 0.9061, 0.3672, 0.9061, 0.4297, 0.9062, 0.4454, 0.9062, 0.5703, 0.9062, 0.586, 0.9062, 0.5703, 0.9686, 0.5703, 0.9686, 0.586, 0.892, 0.2448, 0.8921, 0.2448, 0.4766, 0.2423, 0.4766, 0.2423, 0.1716, 0.3516, 0.1872, 0.3516, 0.1716, 0.3672, 0.2031, 0.586, 0.2031, 0.5703, 0.2031, 0.4454, 0.2031, 0.3516, 0.2107, 0.3516, 0.2107, 0.5938, 0.2031, 0.5938, 0.1955, 0.2423, 0.1953, 0.2579, 0.03118, 0.2579, 0.03118, 0.2423, 0.03906, 0.2423, 0.1953, 0.336, 0.1954, 0.2579, 0.2032, 0.2579, 0.2032, 0.336, 0.165, 0.3577, 0.1667, 0.3575, 0.1738, 0.3577, 0.1946, 0.3516, 0.1943, 0.336, 0.2031, 0.336, 0.2031, 0.3516, 0.9985, 0.1798, 0.9985, 0.09384, 0.9992, 0.09384, 0.9999, 0.09384, 0.9999, 0.1954, 0.9992, 0.09384, 0.9992, 0.08602, 0.9999, 0.08602, 0.9999, 0.09384, 0.9985, 0.02353, 0.9999, 0.02353, 0.9999, 0.08602, 0.9992, 0.08602, 0.9985, 0.08602, 0.9985, 0.0704, 0.9985, 0.03134, 0.9985, 0.02353, 0.9992, 0.01572, 0.9999, 0.01572, 0.9999, 0.02353, 0.9992, 0.01572, 0.9992, 0.007907, 0.9999, 9.533e-05, 0.9999, 0.01572, 0.9985, 0.336, 0.9985, 0.3282, 0.9985, 0.3204, 0.9985, 0.2735, 0.9985, 0.2657, 0.9999, 0.2657, 0.9999, 0.336, 0.9992, 0.2423, 0.9999, 0.2423, 0.9999, 0.2657, 0.9985, 0.2657, 0.9985, 0.2579, 0.9999, 0.3516, 0.9999, 0.4454, 0.9985, 0.4454, 0.9978, 0.4297, 0.9978, 0.3672, 0.9992, 0.3516, 0.9992, 0.586, 0.9985, 0.5703, 0.9985, 0.4454, 0.9999, 0.4454, 0.9999, 0.586, 0.9985, 0.8516, 0.9985, 0.6016, 0.9999, 0.5938, 0.9999, 0.8672, 0.9999, 0.8984, 0.9992, 0.8984, 0.9992, 0.8828, 0.9999, 0.8672, 0.9992, 0.9687, 0.9992, 0.8984, 0.9999, 0.8984, 0.9999, 0.9687, 0.9985, 0.9844, 0.9985, 0.9766, 0.9992, 0.9687, 0.9999, 0.9687, 0.9999, 0.9844, 0.9978, 1.0, 0.9978, 0.9922, 0.9985, 0.9844, 0.9999, 0.9844, 0.9999, 1.0, 0.9985, 0.1798, 0.9999, 0.1954, 0.9999, 0.09384, 0.9992, 0.09384, 0.9985, 0.09384, 0.9992, 0.09384, 0.9999, 0.09384, 0.9999, 0.08602, 0.9992, 0.08602, 0.9985, 0.02353, 0.9985, 0.03134, 0.9985, 0.0704, 0.9985, 0.08602, 0.9992, 0.08602, 0.9999, 0.08602, 0.9999, 0.02353, 0.9985, 0.02353, 0.9999, 0.02353, 0.9999, 0.01572, 0.9992, 0.01572, 0.9992, 0.01572, 0.9999, 0.01572, 0.9999, 9.533e-05, 0.9992, 0.007907, 0.9985, 0.336, 0.9999, 0.336, 0.9999, 0.2657, 0.9985, 0.2657, 0.9985, 0.2735, 0.9985, 0.3204, 0.9985, 0.3282, 0.9992, 0.2423, 0.9985, 0.2579, 0.9985, 0.2657, 0.9999, 0.2657, 0.9999, 0.2423, 0.9999, 0.3516, 0.9992, 0.3516, 0.9978, 0.3672, 0.9978, 0.4297, 0.9985, 0.4454, 0.9999, 0.4454, 0.9992, 0.586, 0.9999, 0.586, 0.9999, 0.4454, 0.9985, 0.4454, 0.9985, 0.5703, 0.9985, 0.8516, 0.9999, 0.8672, 0.9999, 0.5938, 0.9985, 0.6016, 0.9999, 0.8984, 0.9999, 0.8672, 0.9992, 0.8828, 0.9992, 0.8984, 0.9992, 0.9687, 0.9999, 0.9687, 0.9999, 0.8984, 0.9992, 0.8984, 0.9985, 0.9844, 0.9999, 0.9844, 0.9999, 0.9687, 0.9992, 0.9687, 0.9985, 0.9766, 0.9978, 1.0, 0.9999, 1.0, 0.9999, 0.9844, 0.9985, 0.9844, 0.9978, 0.9922, 0.006388, 0.9944, 0.006388, 0.9844, 0.9921, 0.9844, 0.9921, 0.9944, 0.9921, 0.9944, 0.9613, 0.9944, 0.9537, 0.9944, 0.8921, 0.9944, 0.8843, 0.9944, 0.2031, 0.3516, 0.2031, 0.336, 0.2108, 0.336, 0.2107, 0.3516])
_ca = me_med2_9_png.color_attributes.new('Col', 'BYTE_COLOR', 'CORNER')
_ca.data.foreach_set('color', [0.2789, 0.0, 0.0, 1.0, 0.2789, 0.0, 0.0, 1.0, 0.2789, 0.0, 0.0, 1.0, 0.2789, 0.0, 0.0, 1.0, 0.2789, 0.0, 0.0, 1.0, 0.2789, 0.0, 0.0, 1.0, 0.2789, 0.0, 0.0, 1.0, 0.2789, 0.0, 0.0, 1.0, 0.2789, 0.0, 0.0, 1.0, 0.2789, 0.0, 0.0, 1.0, 0.2789, 0.0, 0.0, 1.0, 0.2789, 0.0, 0.0, 1.0, 0.2789, 0.0, 0.0, 1.0, 0.2789, 0.0, 0.0, 1.0, 0.2789, 0.0, 0.0, 1.0, 0.2789, 0.0, 0.0, 1.0, 0.2789, 0.0, 0.0, 1.0, 0.2789, 0.0, 0.0, 1.0, 0.2789, 0.0, 0.0, 1.0, 0.2789, 0.0, 0.0, 1.0, 0.2789, 0.0, 0.0, 1.0, 0.2789, 0.0, 0.0, 1.0, 0.2789, 0.0, 0.0, 1.0, 0.2789, 0.0, 0.0, 1.0, 0.2789, 0.0, 0.0, 1.0, 0.2789, 0.0, 0.0, 1.0, 0.2789, 0.0, 0.0, 1.0, 0.2789, 0.0, 0.0, 1.0, 0.2789, 0.0, 0.0, 1.0, 0.2789, 0.0, 0.0, 1.0, 0.2789, 0.0, 0.0, 1.0, 0.2789, 0.0, 0.0, 1.0, 0.2789, 0.0, 0.0, 1.0, 0.2789, 0.0, 0.0, 1.0, 0.2789, 0.0, 0.0, 1.0, 0.2789, 0.0, 0.0, 1.0, 0.2789, 0.0, 0.0, 1.0, 0.2789, 0.0, 0.0, 1.0, 0.2789, 0.0, 0.0, 1.0, 0.2789, 0.0, 0.0, 1.0, 0.2789, 0.0, 0.0, 1.0, 0.2789, 0.0, 0.0, 1.0, 0.2789, 0.0, 0.0, 1.0, 0.2789, 0.0, 0.0, 1.0, 0.2789, 0.0, 0.0, 1.0, 0.2789, 0.0, 0.0, 1.0, 0.2789, 0.0, 0.0, 1.0, 0.2789, 0.0, 0.0, 1.0, 0.2789, 0.0, 0.0, 1.0, 0.2789, 0.0, 0.0, 1.0, 0.2789, 0.0, 0.0, 1.0, 0.2789, 0.0, 0.0, 1.0, 0.2789, 0.0, 0.0, 1.0, 0.2789, 0.0, 0.0, 1.0, 0.2789, 0.0, 0.0, 1.0, 0.2789, 0.0, 0.0, 1.0, 0.2789, 0.0, 0.0, 1.0, 0.2789, 0.0, 0.0, 1.0, 0.2789, 0.0, 0.0, 1.0, 0.2789, 0.0, 0.0, 1.0, 0.2789, 0.0, 0.0, 1.0, 0.2789, 0.0, 0.0, 1.0, 0.2789, 0.0, 0.0, 1.0, 0.2789, 0.0, 0.0, 1.0, 0.2789, 0.0, 0.0, 1.0, 0.2789, 0.0, 0.0, 1.0, 0.2789, 0.0, 0.0, 1.0, 0.2789, 0.0, 0.0, 1.0, 0.2789, 0.0, 0.0, 1.0, 0.2789, 0.0, 0.0, 1.0, 0.2789, 0.0, 0.0, 1.0, 0.2789, 0.0, 0.0, 1.0, 0.2789, 0.0, 0.0, 1.0, 0.2789, 0.0, 0.0, 1.0, 0.2789, 0.0, 0.0, 1.0, 0.2789, 0.0, 0.0, 1.0, 0.2789, 0.0, 0.0, 1.0, 0.2789, 0.0, 0.0, 1.0, 0.2789, 0.0, 0.0, 1.0, 0.2789, 0.0, 0.0, 1.0, 0.2789, 0.0, 0.0, 1.0, 0.2789, 0.0, 0.0, 1.0, 0.2789, 0.0, 0.0, 1.0, 0.2789, 0.0, 0.0, 1.0, 0.2789, 0.0, 0.0, 1.0, 0.2789, 0.0, 0.0, 1.0, 0.2789, 0.0, 0.0, 1.0, 0.2789, 0.0, 0.0, 1.0, 0.2789, 0.0, 0.0, 1.0, 0.2789, 0.0, 0.0, 1.0, 0.2789, 0.0, 0.0, 1.0, 0.2789, 0.0, 0.0, 1.0, 0.2789, 0.0, 0.0, 1.0, 0.2789, 0.0, 0.0, 1.0, 0.2789, 0.0, 0.0, 1.0, 0.2789, 0.0, 0.0, 1.0, 0.2789, 0.0, 0.0, 1.0, 0.2789, 0.0, 0.0, 1.0, 0.2789, 0.0, 0.0, 1.0, 0.2789, 0.0, 0.0, 1.0, 0.2789, 0.0, 0.0, 1.0, 0.2789, 0.0, 0.0, 1.0, 0.2789, 0.0, 0.0, 1.0, 0.2789, 0.0, 0.0, 1.0, 0.2789, 0.0, 0.0, 1.0, 0.2789, 0.0, 0.0, 1.0, 0.2789, 0.0, 0.0, 1.0, 0.2789, 0.0, 0.0, 1.0, 0.2789, 0.0, 0.0, 1.0, 0.2789, 0.0, 0.0, 1.0, 0.2789, 0.0, 0.0, 1.0, 0.2789, 0.0, 0.0, 1.0, 0.2789, 0.0, 0.0, 1.0, 0.2789, 0.0, 0.0, 1.0, 0.2789, 0.0, 0.0, 1.0, 0.2789, 0.0, 0.0, 1.0, 0.2789, 0.0, 0.0, 1.0, 0.2789, 0.0, 0.0, 1.0, 0.2789, 0.0, 0.0, 1.0, 0.2789, 0.0, 0.0, 1.0, 0.2789, 0.0, 0.0, 1.0, 0.2789, 0.0, 0.0, 1.0, 0.2789, 0.0, 0.0, 1.0, 0.2789, 0.0, 0.0, 1.0, 0.2789, 0.0, 0.0, 1.0, 0.2789, 0.0, 0.0, 1.0, 0.2789, 0.0, 0.0, 1.0, 0.2789, 0.0, 0.0, 1.0, 0.2789, 0.0, 0.0, 1.0, 0.2789, 0.0, 0.0, 1.0, 0.2789, 0.0, 0.0, 1.0, 0.2789, 0.0, 0.0, 1.0, 0.2789, 0.0, 0.0, 1.0, 0.2789, 0.0, 0.0, 1.0, 0.2789, 0.0, 0.0, 1.0, 0.2789, 0.0, 0.0, 1.0, 0.2789, 0.0, 0.0, 1.0, 0.2789, 0.0, 0.0, 1.0, 0.2789, 0.0, 0.0, 1.0, 0.2789, 0.0, 0.0, 1.0, 0.2789, 0.0, 0.0, 1.0, 0.2789, 0.0, 0.0, 1.0, 0.2789, 0.0, 0.0, 1.0, 0.2789, 0.0, 0.0, 1.0, 0.2789, 0.0, 0.0, 1.0, 0.2789, 0.0, 0.0, 1.0, 0.2789, 0.0, 0.0, 1.0, 0.2789, 0.0, 0.0, 1.0, 0.2789, 0.0, 0.0, 1.0, 0.2789, 0.0, 0.0, 1.0, 0.2789, 0.0, 0.0, 1.0, 0.2789, 0.0, 0.0, 1.0, 0.2789, 0.0, 0.0, 1.0, 0.2789, 0.0, 0.0, 1.0, 0.2789, 0.0, 0.0, 1.0, 0.2789, 0.0, 0.0, 1.0, 0.2789, 0.0, 0.0, 1.0, 0.2789, 0.0, 0.0, 1.0, 0.2789, 0.0, 0.0, 1.0, 0.2789, 0.0, 0.0, 1.0, 0.2789, 0.0, 0.0, 1.0, 0.2789, 0.0, 0.0, 1.0, 0.2789, 0.0, 0.0, 1.0, 0.2789, 0.0, 0.0, 1.0, 0.2789, 0.0, 0.0, 1.0, 0.2789, 0.0, 0.0, 1.0, 0.2789, 0.0, 0.0, 1.0, 0.2789, 0.0, 0.0, 1.0, 0.2789, 0.0, 0.0, 1.0, 0.2789, 0.0, 0.0, 1.0, 0.2789, 0.0, 0.0, 1.0, 0.2789, 0.0, 0.0, 1.0, 0.2789, 0.0, 0.0, 1.0, 0.2789, 0.0, 0.0, 1.0, 0.2789, 0.0, 0.0, 1.0, 0.2789, 0.0, 0.0, 1.0, 0.2789, 0.0, 0.0, 1.0, 0.2789, 0.0, 0.0, 1.0, 0.2789, 0.0, 0.0, 1.0, 0.2789, 0.0, 0.0, 1.0, 0.2789, 0.0, 0.0, 1.0, 0.2789, 0.0, 0.0, 1.0, 0.2789, 0.0, 0.0, 1.0, 0.2789, 0.0, 0.0, 1.0, 0.2789, 0.0, 0.0, 1.0, 0.2789, 0.0, 0.0, 1.0, 0.2789, 0.0, 0.0, 1.0, 0.2789, 0.0, 0.0, 1.0, 0.2789, 0.0, 0.0, 1.0, 0.2789, 0.0, 0.0, 1.0, 0.2789, 0.0, 0.0, 1.0, 0.2789, 0.0, 0.0, 1.0, 0.2789, 0.0, 0.0, 1.0, 0.2789, 0.0, 0.0, 1.0, 0.2789, 0.0, 0.0, 1.0, 0.2789, 0.0, 0.0, 1.0, 0.2789, 0.0, 0.0, 1.0, 0.2789, 0.0, 0.0, 1.0, 0.2789, 0.0, 0.0, 1.0, 0.2789, 0.0, 0.0, 1.0, 0.2789, 0.0, 0.0, 1.0, 0.2789, 0.0, 0.0, 1.0, 0.2789, 0.0, 0.0, 1.0, 0.2789, 0.0, 0.0, 1.0, 0.2789, 0.0, 0.0, 1.0, 0.2789, 0.0, 0.0, 1.0, 0.2789, 0.0, 0.0, 1.0, 0.2789, 0.0, 0.0, 1.0, 0.2789, 0.0, 0.0, 1.0, 0.2789, 0.0, 0.0, 1.0, 0.2789, 0.0, 0.0, 1.0, 0.2789, 0.0, 0.0, 1.0, 0.2789, 0.0, 0.0, 1.0, 0.2789, 0.0, 0.0, 1.0, 0.2789, 0.0, 0.0, 1.0, 0.2789, 0.0, 0.0, 1.0, 0.2789, 0.0, 0.0, 1.0, 0.2789, 0.0, 0.0, 1.0, 0.2789, 0.0, 0.0, 1.0, 0.2789, 0.0, 0.0, 1.0, 0.2789, 0.0, 0.0, 1.0, 0.2789, 0.0, 0.0, 1.0, 0.2789, 0.0, 0.0, 1.0, 0.2789, 0.0, 0.0, 1.0, 0.2789, 0.0, 0.0, 1.0, 0.2789, 0.0, 0.0, 1.0, 0.2789, 0.0, 0.0, 1.0, 0.2789, 0.0, 0.0, 1.0, 0.2789, 0.0, 0.0, 1.0, 0.2789, 0.0, 0.0, 1.0, 0.2789, 0.0, 0.0, 1.0, 0.2789, 0.0, 0.0, 1.0, 0.2789, 0.0, 0.0, 1.0, 0.2789, 0.0, 0.0, 1.0, 0.2789, 0.0, 0.0, 1.0, 0.2789, 0.0, 0.0, 1.0, 0.2789, 0.0, 0.0, 1.0, 0.2789, 0.0, 0.0, 1.0, 0.2789, 0.0, 0.0, 1.0, 0.2789, 0.0, 0.0, 1.0, 0.2789, 0.0, 0.0, 1.0, 0.2789, 0.0, 0.0, 1.0, 0.2789, 0.0, 0.0, 1.0, 0.2789, 0.0, 0.0, 1.0, 0.2789, 0.0, 0.0, 1.0, 0.2789, 0.0, 0.0, 1.0, 0.2789, 0.0, 0.0, 1.0, 0.2789, 0.0, 0.0, 1.0, 0.2789, 0.0, 0.0, 1.0, 0.2789, 0.0, 0.0, 1.0, 0.2789, 0.0, 0.0, 1.0, 0.2789, 0.0, 0.0, 1.0, 0.2789, 0.0, 0.0, 1.0, 0.2789, 0.0, 0.0, 1.0, 0.2789, 0.0, 0.0, 1.0, 0.2789, 0.0, 0.0, 1.0, 0.2789, 0.0, 0.0, 1.0, 0.2789, 0.0, 0.0, 1.0, 0.2789, 0.0, 0.0, 1.0, 0.2789, 0.0, 0.0, 1.0, 0.2789, 0.0, 0.0, 1.0, 0.2789, 0.0, 0.0, 1.0, 0.2789, 0.0, 0.0, 1.0, 0.2789, 0.0, 0.0, 1.0, 0.2789, 0.0, 0.0, 1.0, 0.2789, 0.0, 0.0, 1.0, 0.2789, 0.0, 0.0, 1.0, 0.2789, 0.0, 0.0, 1.0, 0.2789, 0.0, 0.0, 1.0, 0.2789, 0.0, 0.0, 1.0, 0.2789, 0.0, 0.0, 1.0, 0.2789, 0.0, 0.0, 1.0, 0.2789, 0.0, 0.0, 1.0, 0.2789, 0.0, 0.0, 1.0, 0.2789, 0.0, 0.0, 1.0, 0.2789, 0.0, 0.0, 1.0, 0.2789, 0.0, 0.0, 1.0, 0.2789, 0.0, 0.0, 1.0, 0.2789, 0.0, 0.0, 1.0, 0.2789, 0.0, 0.0, 1.0, 0.2789, 0.0, 0.0, 1.0, 0.2789, 0.0, 0.0, 1.0, 0.2789, 0.0, 0.0, 1.0, 0.2789, 0.0, 0.0, 1.0, 0.2789, 0.0, 0.0, 1.0, 0.2789, 0.0, 0.0, 1.0, 0.2789, 0.0, 0.0, 1.0, 0.2789, 0.0, 0.0, 1.0, 0.2789, 0.0, 0.0, 1.0, 0.2789, 0.0, 0.0, 1.0, 0.2789, 0.0, 0.0, 1.0, 0.2789, 0.0, 0.0, 1.0, 0.2789, 0.0, 0.0, 1.0, 0.2789, 0.0, 0.0, 1.0, 0.2789, 0.0, 0.0, 1.0, 0.2789, 0.0, 0.0, 1.0, 0.2789, 0.0, 0.0, 1.0, 0.2789, 0.0, 0.0, 1.0, 0.2789, 0.0, 0.0, 1.0, 0.2789, 0.0, 0.0, 1.0, 0.2789, 0.0, 0.0, 1.0, 0.2789, 0.0, 0.0, 1.0, 0.2789, 0.0, 0.0, 1.0, 0.2789, 0.0, 0.0, 1.0, 0.2789, 0.0, 0.0, 1.0, 0.2789, 0.0, 0.0, 1.0, 0.2789, 0.0, 0.0, 1.0, 0.2789, 0.0, 0.0, 1.0, 0.2789, 0.0, 0.0, 1.0, 0.2789, 0.0, 0.0, 1.0, 0.2789, 0.0, 0.0, 1.0, 0.2789, 0.0, 0.0, 1.0, 0.2789, 0.0, 0.0, 1.0, 0.2789, 0.0, 0.0, 1.0, 0.2789, 0.0, 0.0, 1.0, 0.2789, 0.0, 0.0, 1.0, 0.2789, 0.0, 0.0, 1.0, 0.2789, 0.0, 0.0, 1.0, 0.2789, 0.0, 0.0, 1.0, 0.2789, 0.0, 0.0, 1.0, 0.2789, 0.0, 0.0, 1.0, 0.2789, 0.0, 0.0, 1.0, 0.2789, 0.0, 0.0, 1.0, 0.2789, 0.0, 0.0, 1.0, 0.2789, 0.0, 0.0, 1.0, 0.2789, 0.0, 0.0, 1.0, 0.2789, 0.0, 0.0, 1.0, 0.2789, 0.0, 0.0, 1.0, 0.2789, 0.0, 0.0, 1.0, 0.2789, 0.0, 0.0, 1.0, 0.2789, 0.0, 0.0, 1.0, 0.2789, 0.0, 0.0, 1.0, 0.2789, 0.0, 0.0, 1.0, 0.2789, 0.0, 0.0, 1.0, 0.2789, 0.0, 0.0, 1.0, 0.2789, 0.0, 0.0, 1.0, 0.2789, 0.0, 0.0, 1.0, 0.2789, 0.0, 0.0, 1.0, 0.2789, 0.0, 0.0, 1.0, 0.2789, 0.0, 0.0, 1.0, 0.2789, 0.0, 0.0, 1.0, 0.2789, 0.0, 0.0, 1.0, 0.2789, 0.0, 0.0, 1.0, 0.2789, 0.0, 0.0, 1.0, 0.2789, 0.0, 0.0, 1.0, 0.2789, 0.0, 0.0, 1.0, 0.2789, 0.0, 0.0, 1.0, 0.2789, 0.0, 0.0, 1.0, 0.2789, 0.0, 0.0, 1.0, 0.2789, 0.0, 0.0, 1.0, 0.2789, 0.0, 0.0, 1.0, 0.2789, 0.0, 0.0, 1.0, 0.2789, 0.0, 0.0, 1.0, 0.2789, 0.0, 0.0, 1.0, 0.2789, 0.0, 0.0, 1.0, 0.2789, 0.0, 0.0, 1.0, 0.2789, 0.0, 0.0, 1.0, 0.2789, 0.0, 0.0, 1.0, 0.2789, 0.0, 0.0, 1.0, 0.2789, 0.0, 0.0, 1.0, 0.2789, 0.0, 0.0, 1.0, 0.2789, 0.0, 0.0, 1.0, 0.2789, 0.0, 0.0, 1.0, 0.2789, 0.0, 0.0, 1.0, 0.2789, 0.0, 0.0, 1.0, 0.2789, 0.0, 0.0, 1.0, 0.2789, 0.0, 0.0, 1.0, 0.2789, 0.0, 0.0, 1.0, 0.2789, 0.0, 0.0, 1.0, 0.2789, 0.0, 0.0, 1.0, 0.2789, 0.0, 0.0, 1.0, 0.2789, 0.0, 0.0, 1.0, 0.2789, 0.0, 0.0, 1.0, 0.2789, 0.0, 0.0, 1.0, 0.2789, 0.0, 0.0, 1.0, 0.2789, 0.0, 0.0, 1.0, 0.2789, 0.0, 0.0, 1.0, 0.2789, 0.0, 0.0, 1.0, 0.2789, 0.0, 0.0, 1.0, 0.2789, 0.0, 0.0, 1.0, 0.2789, 0.0, 0.0, 1.0, 0.2789, 0.0, 0.0, 1.0, 0.2789, 0.0, 0.0, 1.0, 0.2789, 0.0, 0.0, 1.0, 0.2789, 0.0, 0.0, 1.0, 0.2789, 0.0, 0.0, 1.0, 0.2789, 0.0, 0.0, 1.0, 0.2789, 0.0, 0.0, 1.0, 0.2789, 0.0, 0.0, 1.0, 0.2789, 0.0, 0.0, 1.0, 0.2789, 0.0, 0.0, 1.0, 0.2789, 0.0, 0.0, 1.0, 0.2789, 0.0, 0.0, 1.0, 0.2789, 0.0, 0.0, 1.0, 0.2789, 0.0, 0.0, 1.0, 0.2789, 0.0, 0.0, 1.0, 0.2789, 0.0, 0.0, 1.0, 0.2789, 0.0, 0.0, 1.0, 0.2789, 0.0, 0.0, 1.0, 0.2789, 0.0, 0.0, 1.0, 0.2789, 0.0, 0.0, 1.0, 0.2789, 0.0, 0.0, 1.0, 0.2789, 0.0, 0.0, 1.0, 0.2789, 0.0, 0.0, 1.0, 0.2789, 0.0, 0.0, 1.0, 0.2789, 0.0, 0.0, 1.0, 0.2789, 0.0, 0.0, 1.0, 0.2789, 0.0, 0.0, 1.0, 0.2789, 0.0, 0.0, 1.0, 0.2789, 0.0, 0.0, 1.0, 0.2789, 0.0, 0.0, 1.0, 0.2789, 0.0, 0.0, 1.0, 0.2789, 0.0, 0.0, 1.0, 0.2789, 0.0, 0.0, 1.0, 0.2789, 0.0, 0.0, 1.0, 0.2789, 0.0, 0.0, 1.0, 0.2789, 0.0, 0.0, 1.0, 0.2789, 0.0, 0.0, 1.0, 0.2789, 0.0, 0.0, 1.0, 0.2789, 0.0, 0.0, 1.0, 0.2789, 0.0, 0.0, 1.0, 0.2789, 0.0, 0.0, 1.0, 0.2789, 0.0, 0.0, 1.0, 0.2789, 0.0, 0.0, 1.0, 0.2789, 0.0, 0.0, 1.0, 0.2789, 0.0, 0.0, 1.0, 0.2789, 0.0, 0.0, 1.0, 0.2789, 0.0, 0.0, 1.0, 0.2789, 0.0, 0.0, 1.0, 0.2789, 0.0, 0.0, 1.0, 0.2789, 0.0, 0.0, 1.0, 0.2789, 0.0, 0.0, 1.0, 0.2789, 0.0, 0.0, 1.0, 0.2789, 0.0, 0.0, 1.0, 0.2789, 0.0, 0.0, 1.0, 0.2789, 0.0, 0.0, 1.0, 0.2789, 0.0, 0.0, 1.0, 0.2789, 0.0, 0.0, 1.0, 0.2789, 0.0, 0.0, 1.0, 0.2789, 0.0, 0.0, 1.0, 0.2789, 0.0, 0.0, 1.0, 0.2789, 0.0, 0.0, 1.0, 0.2789, 0.0, 0.0, 1.0, 0.2789, 0.0, 0.0, 1.0, 0.2789, 0.0, 0.0, 1.0, 0.2789, 0.0, 0.0, 1.0, 0.2789, 0.0, 0.0, 1.0, 0.2789, 0.0, 0.0, 1.0, 0.2789, 0.0, 0.0, 1.0, 0.2789, 0.0, 0.0, 1.0, 0.2789, 0.0, 0.0, 1.0, 0.2789, 0.0, 0.0, 1.0, 0.2789, 0.0, 0.0, 1.0, 0.2789, 0.0, 0.0, 1.0, 0.2789, 0.0, 0.0, 1.0, 0.2789, 0.0, 0.0, 1.0, 0.2789, 0.0, 0.0, 1.0, 0.2789, 0.0, 0.0, 1.0, 0.2789, 0.0, 0.0, 1.0, 0.2789, 0.0, 0.0, 1.0, 0.2789, 0.0, 0.0, 1.0, 0.2789, 0.0, 0.0, 1.0, 0.2789, 0.0, 0.0, 1.0, 0.2789, 0.0, 0.0, 1.0, 0.2789, 0.0, 0.0, 1.0, 0.2789, 0.0, 0.0, 1.0, 0.2789, 0.0, 0.0, 1.0, 0.2789, 0.0, 0.0, 1.0, 0.2789, 0.0, 0.0, 1.0, 0.2789, 0.0, 0.0, 1.0, 0.2789, 0.0, 0.0, 1.0, 0.2789, 0.0, 0.0, 1.0, 0.2789, 0.0, 0.0, 1.0, 0.2789, 0.0, 0.0, 1.0, 0.2789, 0.0, 0.0, 1.0, 0.2789, 0.0, 0.0, 1.0, 0.2789, 0.0, 0.0, 1.0, 0.2789, 0.0, 0.0, 1.0, 0.2789, 0.0, 0.0, 1.0, 0.2789, 0.0, 0.0, 1.0, 0.2789, 0.0, 0.0, 1.0, 0.2789, 0.0, 0.0, 1.0, 0.2789, 0.0, 0.0, 1.0, 0.2789, 0.0, 0.0, 1.0, 0.2789, 0.0, 0.0, 1.0, 0.2789, 0.0, 0.0, 1.0, 0.2789, 0.0, 0.0, 1.0, 0.2789, 0.0, 0.0, 1.0, 0.2789, 0.0, 0.0, 1.0, 0.2789, 0.0, 0.0, 1.0, 0.2789, 0.0, 0.0, 1.0, 0.2789, 0.0, 0.0, 1.0, 0.2789, 0.0, 0.0, 1.0, 0.2789, 0.0, 0.0, 1.0, 0.2789, 0.0, 0.0, 1.0, 0.2789, 0.0, 0.0, 1.0, 0.2789, 0.0, 0.0, 1.0, 0.2789, 0.0, 0.0, 1.0, 0.2789, 0.0, 0.0, 1.0, 0.2789, 0.0, 0.0, 1.0, 0.2789, 0.0, 0.0, 1.0, 0.2789, 0.0, 0.0, 1.0, 0.2789, 0.0, 0.0, 1.0, 0.2789, 0.0, 0.0, 1.0, 0.2789, 0.0, 0.0, 1.0, 0.2789, 0.0, 0.0, 1.0, 0.2789, 0.0, 0.0, 1.0, 0.2789, 0.0, 0.0, 1.0, 0.2789, 0.0, 0.0, 1.0, 0.2789, 0.0, 0.0, 1.0, 0.2789, 0.0, 0.0, 1.0, 0.2789, 0.0, 0.0, 1.0, 0.2789, 0.0, 0.0, 1.0, 0.2789, 0.0, 0.0, 1.0, 0.2789, 0.0, 0.0, 1.0, 0.2789, 0.0, 0.0, 1.0, 0.2789, 0.0, 0.0, 1.0, 0.2789, 0.0, 0.0, 1.0, 0.2789, 0.0, 0.0, 1.0, 0.2789, 0.0, 0.0, 1.0, 0.2789, 0.0, 0.0, 1.0, 0.2789, 0.0, 0.0, 1.0, 0.2789, 0.0, 0.0, 1.0, 0.2789, 0.0, 0.0, 1.0, 0.2789, 0.0, 0.0, 1.0, 0.2789, 0.0, 0.0, 1.0, 0.2789, 0.0, 0.0, 1.0, 0.2789, 0.0, 0.0, 1.0, 0.2789, 0.0, 0.0, 1.0, 0.2789, 0.0, 0.0, 1.0, 0.2789, 0.0, 0.0, 1.0, 0.2789, 0.0, 0.0, 1.0, 0.2789, 0.0, 0.0, 1.0, 0.2789, 0.0, 0.0, 1.0, 0.2789, 0.0, 0.0, 1.0, 0.2789, 0.0, 0.0, 1.0, 0.2789, 0.0, 0.0, 1.0, 0.2789, 0.0, 0.0, 1.0, 0.2789, 0.0, 0.0, 1.0, 0.2789, 0.0, 0.0, 1.0, 0.2789, 0.0, 0.0, 1.0, 0.2789, 0.0, 0.0, 1.0, 0.2789, 0.0, 0.0, 1.0, 0.2789, 0.0, 0.0, 1.0, 0.2789, 0.0, 0.0, 1.0, 0.2789, 0.0, 0.0, 1.0, 0.2789, 0.0, 0.0, 1.0, 0.2789, 0.0, 0.0, 1.0, 0.2789, 0.0, 0.0, 1.0, 0.2789, 0.0, 0.0, 1.0, 0.2789, 0.0, 0.0, 1.0, 0.2789, 0.0, 0.0, 1.0, 0.2789, 0.0, 0.0, 1.0, 0.2789, 0.0, 0.0, 1.0, 0.2789, 0.0, 0.0, 1.0, 0.2789, 0.0, 0.0, 1.0, 0.2789, 0.0, 0.0, 1.0, 0.2789, 0.0, 0.0, 1.0, 0.2789, 0.0, 0.0, 1.0, 0.2789, 0.0, 0.0, 1.0, 0.2789, 0.0, 0.0, 1.0, 0.2789, 0.0, 0.0, 1.0, 0.2789, 0.0, 0.0, 1.0, 0.2789, 0.0, 0.0, 1.0, 0.2789, 0.0, 0.0, 1.0, 0.2789, 0.0, 0.0, 1.0, 0.2789, 0.0, 0.0, 1.0, 0.2789, 0.0, 0.0, 1.0, 0.2789, 0.0, 0.0, 1.0, 0.2789, 0.0, 0.0, 1.0, 0.2789, 0.0, 0.0, 1.0, 0.2789, 0.0, 0.0, 1.0, 0.2789, 0.0, 0.0, 1.0, 0.2789, 0.0, 0.0, 1.0, 0.2789, 0.0, 0.0, 1.0, 0.2789, 0.0, 0.0, 1.0, 0.2789, 0.0, 0.0, 1.0, 0.2789, 0.0, 0.0, 1.0, 0.2789, 0.0, 0.0, 1.0, 0.2789, 0.0, 0.0, 1.0, 0.2789, 0.0, 0.0, 1.0, 0.2789, 0.0, 0.0, 1.0, 0.2789, 0.0, 0.0, 1.0, 0.2789, 0.0, 0.0, 1.0, 0.2789, 0.0, 0.0, 1.0, 0.2789, 0.0, 0.0, 1.0, 0.2789, 0.0, 0.0, 1.0, 0.2789, 0.0, 0.0, 1.0, 0.2789, 0.0, 0.0, 1.0, 0.2789, 0.0, 0.0, 1.0, 0.2789, 0.0, 0.0, 1.0, 0.2789, 0.0, 0.0, 1.0, 0.2789, 0.0, 0.0, 1.0, 0.2789, 0.0, 0.0, 1.0, 0.2789, 0.0, 0.0, 1.0, 0.2789, 0.0, 0.0, 1.0, 0.2789, 0.0, 0.0, 1.0, 0.2789, 0.0, 0.0, 1.0, 0.2789, 0.0, 0.0, 1.0, 0.2789, 0.0, 0.0, 1.0, 0.2789, 0.0, 0.0, 1.0, 0.2789, 0.0, 0.0, 1.0, 0.2789, 0.0, 0.0, 1.0, 0.2789, 0.0, 0.0, 1.0, 0.2789, 0.0, 0.0, 1.0, 0.2789, 0.0, 0.0, 1.0, 0.2789, 0.0, 0.0, 1.0, 0.2789, 0.0, 0.0, 1.0, 0.2789, 0.0, 0.0, 1.0, 0.2789, 0.0, 0.0, 1.0, 0.2789, 0.0, 0.0, 1.0, 0.2789, 0.0, 0.0, 1.0, 0.2789, 0.0, 0.0, 1.0, 0.2789, 0.0, 0.0, 1.0, 0.2789, 0.0, 0.0, 1.0, 0.2789, 0.0, 0.0, 1.0, 0.2789, 0.0, 0.0, 1.0, 0.2789, 0.0, 0.0, 1.0, 0.2789, 0.0, 0.0, 1.0, 0.2789, 0.0, 0.0, 1.0, 0.2789, 0.0, 0.0, 1.0, 0.2789, 0.0, 0.0, 1.0, 0.2789, 0.0, 0.0, 1.0, 0.2789, 0.0, 0.0, 1.0, 0.2789, 0.0, 0.0, 1.0, 0.2789, 0.0, 0.0, 1.0, 0.2789, 0.0, 0.0, 1.0, 0.2789, 0.0, 0.0, 1.0, 0.2789, 0.0, 0.0, 1.0, 0.2789, 0.0, 0.0, 1.0, 0.2789, 0.0, 0.0, 1.0, 0.2789, 0.0, 0.0, 1.0, 0.2789, 0.0, 0.0, 1.0, 0.2789, 0.0, 0.0, 1.0, 0.2789, 0.0, 0.0, 1.0, 0.2789, 0.0, 0.0, 1.0, 0.2789, 0.0, 0.0, 1.0, 0.2789, 0.0, 0.0, 1.0, 0.2789, 0.0, 0.0, 1.0, 0.2789, 0.0, 0.0, 1.0, 0.2789, 0.0, 0.0, 1.0, 0.2789, 0.0, 0.0, 1.0, 0.2789, 0.0, 0.0, 1.0, 0.2789, 0.0, 0.0, 1.0, 0.2789, 0.0, 0.0, 1.0, 0.2789, 0.0, 0.0, 1.0, 0.2789, 0.0, 0.0, 1.0, 0.2789, 0.0, 0.0, 1.0, 0.2789, 0.0, 0.0, 1.0, 0.2789, 0.0, 0.0, 1.0, 0.2789, 0.0, 0.0, 1.0, 0.2789, 0.0, 0.0, 1.0, 0.2789, 0.0, 0.0, 1.0, 0.2789, 0.0, 0.0, 1.0, 0.2789, 0.0, 0.0, 1.0, 0.2789, 0.0, 0.0, 1.0, 0.2789, 0.0, 0.0, 1.0, 0.2789, 0.0, 0.0, 1.0, 0.2789, 0.0, 0.0, 1.0, 0.2789, 0.0, 0.0, 1.0, 0.2789, 0.0, 0.0, 1.0, 0.2789, 0.0, 0.0, 1.0, 0.2789, 0.0, 0.0, 1.0, 0.2789, 0.0, 0.0, 1.0, 0.2789, 0.0, 0.0, 1.0, 0.2789, 0.0, 0.0, 1.0, 0.2789, 0.0, 0.0, 1.0, 0.2789, 0.0, 0.0, 1.0, 0.2789, 0.0, 0.0, 1.0, 0.2789, 0.0, 0.0, 1.0, 0.2789, 0.0, 0.0, 1.0, 0.2789, 0.0, 0.0, 1.0, 0.2789, 0.0, 0.0, 1.0, 0.2789, 0.0, 0.0, 1.0, 0.2789, 0.0, 0.0, 1.0, 0.2789, 0.0, 0.0, 1.0, 0.2789, 0.0, 0.0, 1.0, 0.2789, 0.0, 0.0, 1.0, 0.2789, 0.0, 0.0, 1.0, 0.2789, 0.0, 0.0, 1.0, 0.2789, 0.0, 0.0, 1.0, 0.2789, 0.0, 0.0, 1.0, 0.2789, 0.0, 0.0, 1.0, 0.2789, 0.0, 0.0, 1.0, 0.2789, 0.0, 0.0, 1.0, 0.2789, 0.0, 0.0, 1.0, 0.2789, 0.0, 0.0, 1.0, 0.2789, 0.0, 0.0, 1.0, 0.2789, 0.0, 0.0, 1.0, 0.2789, 0.0, 0.0, 1.0, 0.2789, 0.0, 0.0, 1.0, 0.2789, 0.0, 0.0, 1.0, 0.2789, 0.0, 0.0, 1.0, 0.2789, 0.0, 0.0, 1.0, 0.2789, 0.0, 0.0, 1.0, 0.2789, 0.0, 0.0, 1.0, 0.2789, 0.0, 0.0, 1.0, 0.2789, 0.0, 0.0, 1.0, 0.2789, 0.0, 0.0, 1.0, 0.2789, 0.0, 0.0, 1.0, 0.2789, 0.0, 0.0, 1.0, 0.2789, 0.0, 0.0, 1.0, 0.2789, 0.0, 0.0, 1.0, 0.2789, 0.0, 0.0, 1.0, 0.2789, 0.0, 0.0, 1.0, 0.2789, 0.0, 0.0, 1.0, 0.2789, 0.0, 0.0, 1.0, 0.2789, 0.0, 0.0, 1.0, 0.2789, 0.0, 0.0, 1.0, 0.2789, 0.0, 0.0, 1.0, 0.2789, 0.0, 0.0, 1.0, 0.2789, 0.0, 0.0, 1.0, 0.2789, 0.0, 0.0, 1.0, 0.2789, 0.0, 0.0, 1.0, 0.2789, 0.0, 0.0, 1.0, 0.2789, 0.0, 0.0, 1.0, 0.2789, 0.0, 0.0, 1.0, 0.2789, 0.0, 0.0, 1.0, 0.2789, 0.0, 0.0, 1.0, 0.2789, 0.0, 0.0, 1.0, 0.2789, 0.0, 0.0, 1.0, 0.2789, 0.0, 0.0, 1.0, 0.2789, 0.0, 0.0, 1.0, 0.2789, 0.0, 0.0, 1.0, 0.2789, 0.0, 0.0, 1.0, 0.2789, 0.0, 0.0, 1.0, 0.2789, 0.0, 0.0, 1.0, 0.2789, 0.0, 0.0, 1.0, 0.2789, 0.0, 0.0, 1.0, 0.2789, 0.0, 0.0, 1.0, 0.2789, 0.0, 0.0, 1.0, 0.2789, 0.0, 0.0, 1.0, 0.2789, 0.0, 0.0, 1.0, 0.2789, 0.0, 0.0, 1.0, 0.2789, 0.0, 0.0, 1.0, 0.2789, 0.0, 0.0, 1.0, 0.2789, 0.0, 0.0, 1.0, 0.2789, 0.0, 0.0, 1.0, 0.2789, 0.0, 0.0, 1.0, 0.2789, 0.0, 0.0, 1.0, 0.2789, 0.0, 0.0, 1.0, 0.2789, 0.0, 0.0, 1.0, 0.2789, 0.0, 0.0, 1.0, 0.2789, 0.0, 0.0, 1.0, 0.2789, 0.0, 0.0, 1.0, 0.2789, 0.0, 0.0, 1.0, 0.2789, 0.0, 0.0, 1.0, 0.2789, 0.0, 0.0, 1.0, 0.2789, 0.0, 0.0, 1.0, 0.2789, 0.0, 0.0, 1.0, 0.2789, 0.0, 0.0, 1.0, 0.2789, 0.0, 0.0, 1.0, 0.2789, 0.0, 0.0, 1.0, 0.2789, 0.0, 0.0, 1.0, 0.2789, 0.0, 0.0, 1.0, 0.2789, 0.0, 0.0, 1.0, 0.2789, 0.0, 0.0, 1.0, 0.2789, 0.0, 0.0, 1.0, 0.2789, 0.0, 0.0, 1.0, 0.2789, 0.0, 0.0, 1.0, 0.2789, 0.0, 0.0, 1.0, 0.2789, 0.0, 0.0, 1.0, 0.2789, 0.0, 0.0, 1.0, 0.2789, 0.0, 0.0, 1.0, 0.2789, 0.0, 0.0, 1.0, 0.2789, 0.0, 0.0, 1.0, 0.2789, 0.0, 0.0, 1.0, 0.2789, 0.0, 0.0, 1.0, 0.2789, 0.0, 0.0, 1.0, 0.2789, 0.0, 0.0, 1.0, 0.2789, 0.0, 0.0, 1.0, 0.2789, 0.0, 0.0, 1.0, 0.2789, 0.0, 0.0, 1.0, 0.2789, 0.0, 0.0, 1.0, 0.2789, 0.0, 0.0, 1.0, 0.2789, 0.0, 0.0, 1.0, 0.2789, 0.0, 0.0, 1.0, 0.2789, 0.0, 0.0, 1.0, 0.2789, 0.0, 0.0, 1.0, 0.2789, 0.0, 0.0, 1.0, 0.2789, 0.0, 0.0, 1.0, 0.2789, 0.0, 0.0, 1.0, 0.2789, 0.0, 0.0, 1.0, 0.2789, 0.0, 0.0, 1.0, 0.2789, 0.0, 0.0, 1.0, 0.2789, 0.0, 0.0, 1.0, 0.2789, 0.0, 0.0, 1.0, 0.2789, 0.0, 0.0, 1.0, 0.2789, 0.0, 0.0, 1.0, 0.2789, 0.0, 0.0, 1.0, 0.2789, 0.0, 0.0, 1.0, 0.2789, 0.0, 0.0, 1.0, 0.2789, 0.0, 0.0, 1.0, 0.2789, 0.0, 0.0, 1.0, 0.2789, 0.0, 0.0, 1.0, 0.2789, 0.0, 0.0, 1.0, 0.2789, 0.0, 0.0, 1.0, 0.2789, 0.0, 0.0, 1.0, 0.2789, 0.0, 0.0, 1.0, 0.2789, 0.0, 0.0, 1.0, 0.2789, 0.0, 0.0, 1.0, 0.2789, 0.0, 0.0, 1.0, 0.2789, 0.0, 0.0, 1.0, 0.2789, 0.0, 0.0, 1.0, 0.2789, 0.0, 0.0, 1.0, 0.2789, 0.0, 0.0, 1.0, 0.2789, 0.0, 0.0, 1.0, 0.2789, 0.0, 0.0, 1.0, 0.2789, 0.0, 0.0, 1.0, 0.2789, 0.0, 0.0, 1.0, 0.2789, 0.0, 0.0, 1.0, 0.2789, 0.0, 0.0, 1.0, 0.2789, 0.0, 0.0, 1.0, 0.2789, 0.0, 0.0, 1.0, 0.2789, 0.0, 0.0, 1.0, 0.2789, 0.0, 0.0, 1.0, 0.2789, 0.0, 0.0, 1.0, 0.2789, 0.0, 0.0, 1.0, 0.2789, 0.0, 0.0, 1.0, 0.2789, 0.0, 0.0, 1.0, 0.2789, 0.0, 0.0, 1.0, 0.2789, 0.0, 0.0, 1.0, 0.2789, 0.0, 0.0, 1.0, 0.2789, 0.0, 0.0, 1.0, 0.2789, 0.0, 0.0, 1.0, 0.2789, 0.0, 0.0, 1.0, 0.2789, 0.0, 0.0, 1.0, 0.2789, 0.0, 0.0, 1.0, 0.2789, 0.0, 0.0, 1.0, 0.2789, 0.0, 0.0, 1.0, 0.2789, 0.0, 0.0, 1.0, 0.2789, 0.0, 0.0, 1.0, 0.2789, 0.0, 0.0, 1.0, 0.2789, 0.0, 0.0, 1.0, 0.2789, 0.0, 0.0, 1.0, 0.2789, 0.0, 0.0, 1.0, 0.2789, 0.0, 0.0, 1.0, 0.2789, 0.0, 0.0, 1.0, 0.2789, 0.0, 0.0, 1.0, 0.2789, 0.0, 0.0, 1.0, 0.2789, 0.0, 0.0, 1.0, 0.2789, 0.0, 0.0, 1.0, 0.2789, 0.0, 0.0, 1.0, 0.2789, 0.0, 0.0, 1.0, 0.2789, 0.0, 0.0, 1.0, 0.2789, 0.0, 0.0, 1.0, 0.2789, 0.0, 0.0, 1.0, 0.2789, 0.0, 0.0, 1.0, 0.2789, 0.0, 0.0, 1.0, 0.2789, 0.0, 0.0, 1.0, 0.2789, 0.0, 0.0, 1.0, 0.2789, 0.0, 0.0, 1.0, 0.2789, 0.0, 0.0, 1.0, 0.2789, 0.0, 0.0, 1.0, 0.2789, 0.0, 0.0, 1.0, 0.2789, 0.0, 0.0, 1.0, 0.2789, 0.0, 0.0, 1.0, 0.2789, 0.0, 0.0, 1.0, 0.2789, 0.0, 0.0, 1.0, 0.2789, 0.0, 0.0, 1.0, 0.2789, 0.0, 0.0, 1.0, 0.2789, 0.0, 0.0, 1.0, 0.2789, 0.0, 0.0, 1.0, 0.2789, 0.0, 0.0, 1.0, 0.2789, 0.0, 0.0, 1.0, 0.2789, 0.0, 0.0, 1.0, 0.2789, 0.0, 0.0, 1.0, 0.2789, 0.0, 0.0, 1.0, 0.2789, 0.0, 0.0, 1.0, 0.2789, 0.0, 0.0, 1.0, 0.2789, 0.0, 0.0, 1.0, 0.2789, 0.0, 0.0, 1.0, 0.2789, 0.0, 0.0, 1.0, 0.2789, 0.0, 0.0, 1.0, 0.2789, 0.0, 0.0, 1.0, 0.2789, 0.0, 0.0, 1.0, 0.2789, 0.0, 0.0, 1.0, 0.2789, 0.0, 0.0, 1.0, 0.2789, 0.0, 0.0, 1.0, 0.2789, 0.0, 0.0, 1.0, 0.2789, 0.0, 0.0, 1.0, 0.2789, 0.0, 0.0, 1.0, 0.2789, 0.0, 0.0, 1.0, 0.2789, 0.0, 0.0, 1.0, 0.2789, 0.0, 0.0, 1.0, 0.2789, 0.0, 0.0, 1.0, 0.2789, 0.0, 0.0, 1.0, 0.2789, 0.0, 0.0, 1.0, 0.2789, 0.0, 0.0, 1.0, 0.2789, 0.0, 0.0, 1.0, 0.2789, 0.0, 0.0, 1.0, 0.2789, 0.0, 0.0, 1.0, 0.2789, 0.0, 0.0, 1.0, 0.2789, 0.0, 0.0, 1.0, 0.2789, 0.0, 0.0, 1.0, 0.2789, 0.0, 0.0, 1.0, 0.2789, 0.0, 0.0, 1.0, 0.2789, 0.0, 0.0, 1.0, 0.2789, 0.0, 0.0, 1.0, 0.2789, 0.0, 0.0, 1.0, 0.2789, 0.0, 0.0, 1.0, 0.2789, 0.0, 0.0, 1.0, 0.2789, 0.0, 0.0, 1.0, 0.2789, 0.0, 0.0, 1.0, 0.2789, 0.0, 0.0, 1.0, 0.2789, 0.0, 0.0, 1.0, 0.2789, 0.0, 0.0, 1.0, 0.2789, 0.0, 0.0, 1.0, 0.2789, 0.0, 0.0, 1.0, 0.2789, 0.0, 0.0, 1.0, 0.2789, 0.0, 0.0, 1.0, 0.2789, 0.0, 0.0, 1.0, 0.2789, 0.0, 0.0, 1.0, 0.2789, 0.0, 0.0, 1.0, 0.2789, 0.0, 0.0, 1.0, 0.2789, 0.0, 0.0, 1.0, 0.2789, 0.0, 0.0, 1.0, 0.2789, 0.0, 0.0, 1.0, 0.2789, 0.0, 0.0, 1.0, 0.2789, 0.0, 0.0, 1.0, 0.2789, 0.0, 0.0, 1.0, 0.2789, 0.0, 0.0, 1.0, 0.2789, 0.0, 0.0, 1.0, 0.2789, 0.0, 0.0, 1.0, 0.2789, 0.0, 0.0, 1.0, 0.2789, 0.0, 0.0, 1.0, 0.2789, 0.0, 0.0, 1.0, 0.2789, 0.0, 0.0, 1.0, 0.2789, 0.0, 0.0, 1.0, 0.2789, 0.0, 0.0, 1.0, 0.2789, 0.0, 0.0, 1.0, 0.2789, 0.0, 0.0, 1.0, 0.2789, 0.0, 0.0, 1.0, 0.2789, 0.0, 0.0, 1.0, 0.2789, 0.0, 0.0, 1.0, 0.2789, 0.0, 0.0, 1.0, 0.2789, 0.0, 0.0, 1.0, 0.2789, 0.0, 0.0, 1.0, 0.2789, 0.0, 0.0, 1.0, 0.2789, 0.0, 0.0, 1.0, 0.2789, 0.0, 0.0, 1.0, 0.2789, 0.0, 0.0, 1.0, 0.2789, 0.0, 0.0, 1.0, 0.2789, 0.0, 0.0, 1.0, 0.2789, 0.0, 0.0, 1.0, 0.2789, 0.0, 0.0, 1.0, 0.2789, 0.0, 0.0, 1.0, 0.2789, 0.0, 0.0, 1.0, 0.2789, 0.0, 0.0, 1.0, 0.2789, 0.0, 0.0, 1.0, 0.2789, 0.0, 0.0, 1.0, 0.2789, 0.0, 0.0, 1.0, 0.2789, 0.0, 0.0, 1.0, 0.2789, 0.0, 0.0, 1.0, 0.2789, 0.0, 0.0, 1.0, 0.2789, 0.0, 0.0, 1.0, 0.2789, 0.0, 0.0, 1.0, 0.2789, 0.0, 0.0, 1.0, 0.2789, 0.0, 0.0, 1.0, 0.2789, 0.0, 0.0, 1.0, 0.2789, 0.0, 0.0, 1.0, 0.2789, 0.0, 0.0, 1.0, 0.2789, 0.0, 0.0, 1.0, 0.2789, 0.0, 0.0, 1.0, 0.2789, 0.0, 0.0, 1.0, 0.2789, 0.0, 0.0, 1.0, 0.2789, 0.0, 0.0, 1.0, 0.2789, 0.0, 0.0, 1.0, 0.2789, 0.0, 0.0, 1.0, 0.2789, 0.0, 0.0, 1.0, 0.2789, 0.0, 0.0, 1.0, 0.2789, 0.0, 0.0, 1.0, 0.2789, 0.0, 0.0, 1.0, 0.2789, 0.0, 0.0, 1.0, 0.2789, 0.0, 0.0, 1.0, 0.2789, 0.0, 0.0, 1.0, 0.2789, 0.0, 0.0, 1.0, 0.2789, 0.0, 0.0, 1.0, 0.2789, 0.0, 0.0, 1.0, 0.2789, 0.0, 0.0, 1.0, 0.2789, 0.0, 0.0, 1.0, 0.2789, 0.0, 0.0, 1.0, 0.2789, 0.0, 0.0, 1.0, 0.2789, 0.0, 0.0, 1.0, 0.2789, 0.0, 0.0, 1.0, 0.2789, 0.0, 0.0, 1.0, 0.2789, 0.0, 0.0, 1.0, 0.2789, 0.0, 0.0, 1.0, 0.2789, 0.0, 0.0, 1.0, 0.2789, 0.0, 0.0, 1.0, 0.2789, 0.0, 0.0, 1.0, 0.2789, 0.0, 0.0, 1.0, 0.2789, 0.0, 0.0, 1.0, 0.2789, 0.0, 0.0, 1.0, 0.2789, 0.0, 0.0, 1.0, 0.2789, 0.0, 0.0, 1.0, 0.2789, 0.0, 0.0, 1.0, 0.2789, 0.0, 0.0, 1.0, 0.2789, 0.0, 0.0, 1.0, 0.2789, 0.0, 0.0, 1.0, 0.2789, 0.0, 0.0, 1.0, 0.2789, 0.0, 0.0, 1.0, 0.2789, 0.0, 0.0, 1.0, 0.2789, 0.0, 0.0, 1.0, 0.2789, 0.0, 0.0, 1.0, 0.2789, 0.0, 0.0, 1.0, 0.2789, 0.0, 0.0, 1.0, 0.2789, 0.0, 0.0, 1.0, 0.2789, 0.0, 0.0, 1.0, 0.2789, 0.0, 0.0, 1.0, 0.2789, 0.0, 0.0, 1.0, 0.2789, 0.0, 0.0, 1.0, 0.2789, 0.0, 0.0, 1.0, 0.2789, 0.0, 0.0, 1.0, 0.2789, 0.0, 0.0, 1.0, 0.2789, 0.0, 0.0, 1.0, 0.2789, 0.0, 0.0, 1.0, 0.2789, 0.0, 0.0, 1.0, 0.2789, 0.0, 0.0, 1.0, 0.2789, 0.0, 0.0, 1.0, 0.2789, 0.0, 0.0, 1.0, 0.2789, 0.0, 0.0, 1.0, 0.2789, 0.0, 0.0, 1.0, 0.2789, 0.0, 0.0, 1.0, 0.2789, 0.0, 0.0, 1.0, 0.2789, 0.0, 0.0, 1.0, 0.2789, 0.0, 0.0, 1.0, 0.2789, 0.0, 0.0, 1.0, 0.2789, 0.0, 0.0, 1.0, 0.2789, 0.0, 0.0, 1.0, 0.2789, 0.0, 0.0, 1.0, 0.2789, 0.0, 0.0, 1.0, 0.2789, 0.0, 0.0, 1.0, 0.2789, 0.0, 0.0, 1.0, 0.2789, 0.0, 0.0, 1.0, 0.2789, 0.0, 0.0, 1.0, 0.2789, 0.0, 0.0, 1.0, 0.2789, 0.0, 0.0, 1.0, 0.2789, 0.0, 0.0, 1.0, 0.2789, 0.0, 0.0, 1.0, 0.2789, 0.0, 0.0, 1.0, 0.2789, 0.0, 0.0, 1.0, 0.2789, 0.0, 0.0, 1.0, 0.2789, 0.0, 0.0, 1.0, 0.2789, 0.0, 0.0, 1.0, 0.2789, 0.0, 0.0, 1.0, 0.2789, 0.0, 0.0, 1.0, 0.2789, 0.0, 0.0, 1.0, 0.2789, 0.0, 0.0, 1.0, 0.2789, 0.0, 0.0, 1.0, 0.2789, 0.0, 0.0, 1.0, 0.2789, 0.0, 0.0, 1.0, 0.2789, 0.0, 0.0, 1.0, 0.2789, 0.0, 0.0, 1.0, 0.2789, 0.0, 0.0, 1.0, 0.2789, 0.0, 0.0, 1.0, 0.2789, 0.0, 0.0, 1.0, 0.2789, 0.0, 0.0, 1.0, 0.2789, 0.0, 0.0, 1.0, 0.2789, 0.0, 0.0, 1.0, 0.2789, 0.0, 0.0, 1.0, 0.2789, 0.0, 0.0, 1.0, 0.2789, 0.0, 0.0, 1.0, 0.2789, 0.0, 0.0, 1.0, 0.2789, 0.0, 0.0, 1.0, 0.2789, 0.0, 0.0, 1.0, 0.2789, 0.0, 0.0, 1.0, 0.2789, 0.0, 0.0, 1.0, 0.2789, 0.0, 0.0, 1.0, 0.2789, 0.0, 0.0, 1.0, 0.2789, 0.0, 0.0, 1.0, 0.2789, 0.0, 0.0, 1.0, 0.2789, 0.0, 0.0, 1.0, 0.2789, 0.0, 0.0, 1.0, 0.2789, 0.0, 0.0, 1.0, 0.2789, 0.0, 0.0, 1.0, 0.2789, 0.0, 0.0, 1.0, 0.2789, 0.0, 0.0, 1.0, 0.2789, 0.0, 0.0, 1.0, 0.2789, 0.0, 0.0, 1.0, 0.2789, 0.0, 0.0, 1.0, 0.2789, 0.0, 0.0, 1.0, 0.2789, 0.0, 0.0, 1.0, 0.2789, 0.0, 0.0, 1.0, 0.2789, 0.0, 0.0, 1.0, 0.2789, 0.0, 0.0, 1.0, 0.2789, 0.0, 0.0, 1.0, 0.2789, 0.0, 0.0, 1.0, 0.2789, 0.0, 0.0, 1.0, 0.2789, 0.0, 0.0, 1.0, 0.2789, 0.0, 0.0, 1.0, 0.2789, 0.0, 0.0, 1.0, 0.2789, 0.0, 0.0, 1.0, 0.2789, 0.0, 0.0, 1.0, 0.2789, 0.0, 0.0, 1.0, 0.2789, 0.0, 0.0, 1.0, 0.2789, 0.0, 0.0, 1.0, 0.2789, 0.0, 0.0, 1.0, 0.2789, 0.0, 0.0, 1.0, 0.2789, 0.0, 0.0, 1.0, 0.2789, 0.0, 0.0, 1.0, 0.2789, 0.0, 0.0, 1.0, 0.2789, 0.0, 0.0, 1.0, 0.2789, 0.0, 0.0, 1.0, 0.2789, 0.0, 0.0, 1.0, 0.2789, 0.0, 0.0, 1.0, 0.2789, 0.0, 0.0, 1.0, 0.2789, 0.0, 0.0, 1.0, 0.2789, 0.0, 0.0, 1.0, 0.2789, 0.0, 0.0, 1.0, 0.2789, 0.0, 0.0, 1.0, 0.2789, 0.0, 0.0, 1.0, 0.2789, 0.0, 0.0, 1.0, 0.2789, 0.0, 0.0, 1.0, 0.2789, 0.0, 0.0, 1.0, 0.2789, 0.0, 0.0, 1.0, 0.2789, 0.0, 0.0, 1.0, 0.2789, 0.0, 0.0, 1.0, 0.2789, 0.0, 0.0, 1.0, 0.2789, 0.0, 0.0, 1.0, 0.2789, 0.0, 0.0, 1.0, 0.2789, 0.0, 0.0, 1.0, 0.2789, 0.0, 0.0, 1.0, 0.2789, 0.0, 0.0, 1.0, 0.2789, 0.0, 0.0, 1.0, 0.2789, 0.0, 0.0, 1.0, 0.2789, 0.0, 0.0, 1.0, 0.2789, 0.0, 0.0, 1.0, 0.2789, 0.0, 0.0, 1.0, 0.2789, 0.0, 0.0, 1.0, 0.2789, 0.0, 0.0, 1.0, 0.2789, 0.0, 0.0, 1.0, 0.2789, 0.0, 0.0, 1.0, 0.2789, 0.0, 0.0, 1.0, 0.2789, 0.0, 0.0, 1.0, 0.2789, 0.0, 0.0, 1.0, 0.2789, 0.0, 0.0, 1.0, 0.2789, 0.0, 0.0, 1.0, 0.2789, 0.0, 0.0, 1.0, 0.2789, 0.0, 0.0, 1.0, 0.2789, 0.0, 0.0, 1.0, 0.2789, 0.0, 0.0, 1.0, 0.2789, 0.0, 0.0, 1.0, 0.2789, 0.0, 0.0, 1.0, 0.2789, 0.0, 0.0, 1.0, 0.2789, 0.0, 0.0, 1.0, 0.2789, 0.0, 0.0, 1.0, 0.2789, 0.0, 0.0, 1.0, 0.2789, 0.0, 0.0, 1.0, 0.2789, 0.0, 0.0, 1.0, 0.2789, 0.0, 0.0, 1.0, 0.2789, 0.0, 0.0, 1.0, 0.2789, 0.0, 0.0, 1.0, 0.2789, 0.0, 0.0, 1.0, 0.2789, 0.0, 0.0, 1.0, 0.2789, 0.0, 0.0, 1.0, 0.2789, 0.0, 0.0, 1.0, 0.2789, 0.0, 0.0, 1.0, 0.2789, 0.0, 0.0, 1.0, 0.2789, 0.0, 0.0, 1.0, 0.2789, 0.0, 0.0, 1.0, 0.2789, 0.0, 0.0, 1.0, 0.2789, 0.0, 0.0, 1.0, 0.2789, 0.0, 0.0, 1.0, 0.2789, 0.0, 0.0, 1.0, 0.2789, 0.0, 0.0, 1.0, 0.2789, 0.0, 0.0, 1.0, 0.2789, 0.0, 0.0, 1.0, 0.2789, 0.0, 0.0, 1.0, 0.2789, 0.0, 0.0, 1.0, 0.2789, 0.0, 0.0, 1.0, 0.2789, 0.0, 0.0, 1.0, 0.2789, 0.0, 0.0, 1.0, 0.2789, 0.0, 0.0, 1.0, 0.2789, 0.0, 0.0, 1.0, 0.2789, 0.0, 0.0, 1.0, 0.2789, 0.0, 0.0, 1.0, 0.2789, 0.0, 0.0, 1.0, 0.2789, 0.0, 0.0, 1.0, 0.2789, 0.0, 0.0, 1.0, 0.2789, 0.0, 0.0, 1.0, 0.2789, 0.0, 0.0, 1.0, 0.2789, 0.0, 0.0, 1.0, 0.2789, 0.0, 0.0, 1.0, 0.2789, 0.0, 0.0, 1.0, 0.2789, 0.0, 0.0, 1.0, 0.2789, 0.0, 0.0, 1.0, 0.2789, 0.0, 0.0, 1.0, 0.2789, 0.0, 0.0, 1.0, 0.2789, 0.0, 0.0, 1.0, 0.2789, 0.0, 0.0, 1.0, 0.2789, 0.0, 0.0, 1.0, 0.2789, 0.0, 0.0, 1.0, 0.2789, 0.0, 0.0, 1.0, 0.2789, 0.0, 0.0, 1.0, 0.2789, 0.0, 0.0, 1.0, 0.2789, 0.0, 0.0, 1.0, 0.2789, 0.0, 0.0, 1.0, 0.2789, 0.0, 0.0, 1.0, 0.2789, 0.0, 0.0, 1.0, 0.2789, 0.0, 0.0, 1.0, 0.2789, 0.0, 0.0, 1.0, 0.2789, 0.0, 0.0, 1.0, 0.2789, 0.0, 0.0, 1.0, 0.2789, 0.0, 0.0, 1.0, 0.2789, 0.0, 0.0, 1.0, 0.2789, 0.0, 0.0, 1.0, 0.2789, 0.0, 0.0, 1.0, 0.2789, 0.0, 0.0, 1.0, 0.2789, 0.0, 0.0, 1.0, 0.2789, 0.0, 0.0, 1.0, 0.2789, 0.0, 0.0, 1.0, 0.2789, 0.0, 0.0, 1.0, 0.2789, 0.0, 0.0, 1.0, 0.2789, 0.0, 0.0, 1.0, 0.2789, 0.0, 0.0, 1.0, 0.2789, 0.0, 0.0, 1.0, 0.2789, 0.0, 0.0, 1.0, 0.2789, 0.0, 0.0, 1.0, 0.2789, 0.0, 0.0, 1.0, 0.2789, 0.0, 0.0, 1.0, 0.2789, 0.0, 0.0, 1.0, 0.2789, 0.0, 0.0, 1.0, 0.2789, 0.0, 0.0, 1.0, 0.2789, 0.0, 0.0, 1.0, 0.2789, 0.0, 0.0, 1.0, 0.2789, 0.0, 0.0, 1.0])
me_med2_9_png.materials.append(mat_med2_9)
me_med2_9_png.use_remesh_preserve_volume = False
me_med2_9_png.use_remesh_preserve_attributes = False
me_med2_9_png.use_mirror_vertex_groups = False
me_med2_9_png.update()

# ---- objects
ob_med2_9_mesh = bpy.data.objects.new('med2_9_mesh', me_med2_9_png)

# ---- transforms, parenting, visibility, modifiers, constraints
ob_med2_9_mesh.location = (0.0, 0.0, 0.0)
ob_med2_9_mesh.rotation_euler = (1.571, 0.0, 0.0)
ob_med2_9_mesh.lineart.crease_threshold = 0.0

# ---- collection membership
col_collection_7.objects.link(ob_med2_9_mesh)

# ---- scene / render settings (as saved in the file)
scene.frame_start = 1; scene.frame_end = 2; scene.frame_set(1)
scene.render.engine = 'BLENDER_EEVEE_NEXT'
scene.render.image_settings.color_mode = 'RGB'
scene.render.image_settings.compression = 90
scene.render.resolution_percentage = 50
scene.render.dither_intensity = 0.0
scene.render.bake_margin = 2
scene.render.bake_bias = 0.0
scene.cycles.use_denoising = False
scene.cycles.samples = 10
scene.cycles.sampling_pattern = 'TABULATED_SOBOL'
scene.cycles.light_sampling_threshold = 0.0
scene.cycles.use_adaptive_sampling = False
scene.cycles.use_light_tree = False
scene.cycles.blur_glossy = 0.0
scene.cycles.volume_bounces = 1
scene.cycles.pixel_filter_type = 'GAUSSIAN'
scene.cycles.sample_clamp_indirect = 0.0
scene.view_settings.view_transform = 'Standard'
bpy.context.view_layer.update()

# ---- added for rendering (the .blend has no active camera and no usable light): camera, sun
cam_auto = bpy.data.cameras.new('AutoCamera')
cam_auto.lens = 50.0
cam_auto.sensor_width = 36.0
cam_auto.clip_end = 1000.0
ob_auto_camera = bpy.data.objects.new('AutoCamera', cam_auto)
scene.collection.objects.link(ob_auto_camera)
ob_auto_camera.location = (3.35013, -2.77016, 2.6801)
ob_auto_camera.rotation_euler = (1.09748, -7.21219e-08, 0.694738)
scene.camera = ob_auto_camera
light_auto_sun = bpy.data.lights.new('AutoSun', 'SUN')
light_auto_sun.energy = 3.0
light_auto_sun.angle = 0.0523599
ob_auto_sun = bpy.data.objects.new('AutoSun', light_auto_sun)
scene.collection.objects.link(ob_auto_sun)
ob_auto_sun.rotation_euler = (0.872665, 0.174533, 0.523599)
bpy.context.view_layer.update()
